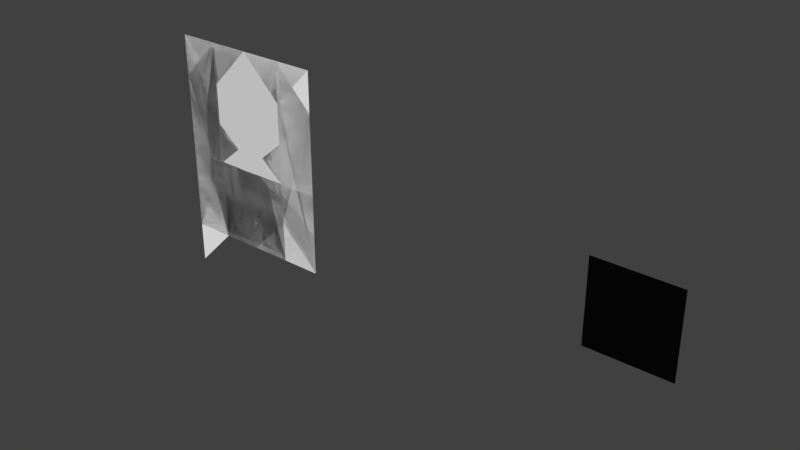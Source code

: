 # Source: font.blend  (saved by Blender 2.79.6; exported with 4.5.12 LTS)
import bpy
from mathutils import Matrix  # noqa: F401  (used for matrix-valued properties, if any)

bpy.ops.wm.read_factory_settings(use_empty=True)
scene = bpy.context.scene
scene.name = 'Scene'

# ---- collections
col_collection_1 = bpy.data.collections.new('Collection 1'); scene.collection.children.link(col_collection_1)

# ---- materials (node trees are filled in below, after node groups)
mat_pitch = bpy.data.materials.new('pitch')
mat_pitch.alpha_threshold = 0.0
mat_pitch.use_transparent_shadow = False
mat_pitch.diffuse_color = (0.002063, 0.002063, 0.002063, 1.0)
mat_pitch.roughness = 0.5
mat_pitch.specular_intensity = 0.0
mat_white = bpy.data.materials.new('white')
mat_white.alpha_threshold = 0.0
mat_white.use_transparent_shadow = False
mat_white.diffuse_color = (1.0, 1.0, 1.0, 1.0)
mat_white.roughness = 0.5
mat_white.specular_intensity = 0.0

# ---- material node trees

# ---- world
world_world = bpy.data.worlds.new('World'); scene.world = world_world
world_world.color = (0.05088, 0.05088, 0.05088)
world_world.use_sun_shadow = False
world_world.sun_shadow_jitter_overblur = 0.0

# ---- meshes
me_plane_001 = bpy.data.meshes.new('Plane.001')
me_plane_001.from_pydata([(-0.5166, -0.5166, 0.0), (0.5166, -0.5166, 0.0), (-0.5166, 0.5166, 0.0), (0.5166, 0.5166, 0.0)], [], [(0, 1, 3, 2)])
me_plane_001.materials.append(mat_pitch)
me_plane_001.use_remesh_preserve_volume = False
me_plane_001.use_remesh_preserve_attributes = False
me_plane_001.use_mirror_vertex_groups = False
me_plane_001.update()
me_plane_066 = bpy.data.meshes.new('Plane.066')
me_plane_066.from_pydata([(-1.033, 1.55, 0.0), (1.033, 1.55, 0.0), (-1.033, -1.033, 0.0), (1.033, -1.033, 0.0)], [], [(0, 2, 3, 1)])
me_plane_066.materials.append(mat_white)
me_plane_066.use_remesh_preserve_volume = False
me_plane_066.use_remesh_preserve_attributes = False
me_plane_066.use_mirror_vertex_groups = False
me_plane_066.update()
me_plane_065 = bpy.data.meshes.new('Plane.065')
me_plane_065.from_pydata([(-1.033, 1.55, 0.0), (1.033, -1.033, 0.0), (0.5166, 1.033, 0.0), (0.0, 1.55, 0.0), (-0.5166, 1.033, 0.0), (0.0, -1.033, 0.0), (1.033, 0.0, 0.0), (0.5166, 0.5166, 0.0), (1.033, 1.033, 0.0), (-1.033, 0.5166, 0.0), (-1.033, -0.5166, 0.0), (0.5166, 0.0, 0.0), (0.5166, -0.5166, 0.0), (0.0, 1.033, 0.0), (0.0, -0.5166, 0.0), (-0.5166, 0.5166, 0.0), (-0.5166, 0.0, 0.0), (-0.5166, -0.5166, 0.0)], [], [(1, 6, 11, 7, 8, 2, 3, 13, 4, 0, 9, 15, 16, 10, 17, 5, 14, 12)])
me_plane_065.materials.append(mat_white)
me_plane_065.use_remesh_preserve_volume = False
me_plane_065.use_remesh_preserve_attributes = False
me_plane_065.use_mirror_vertex_groups = False
me_plane_065.update()
me_plane_063 = bpy.data.meshes.new('Plane.063')
me_plane_063.from_pydata([(-1.033, 1.033, 0.0), (-1.033, 1.55, 0.0), (1.033, -0.5166, 0.0), (1.033, -1.033, 0.0)], [], [(0, 3, 2, 1)])
me_plane_063.materials.append(mat_white)
me_plane_063.use_remesh_preserve_volume = False
me_plane_063.use_remesh_preserve_attributes = False
me_plane_063.use_mirror_vertex_groups = False
me_plane_063.update()
me_plane_061 = bpy.data.meshes.new('Plane.061')
me_plane_061.from_pydata([(-1.033, -1.033, 0.0), (0.0, -1.033, 0.0), (-1.033, -0.5166, 0.0), (0.5166, -0.5166, 0.0), (-1.033, 9.853e-07, 0.0), (0.0, 9.853e-07, 0.0), (-1.033, 0.5166, 0.0), (0.5166, 0.5166, 0.0)], [], [(1, 3, 2, 0), (5, 7, 6, 4)])
me_plane_061.materials.append(mat_white)
me_plane_061.use_remesh_preserve_volume = False
me_plane_061.use_remesh_preserve_attributes = False
me_plane_061.use_mirror_vertex_groups = False
me_plane_061.update()
me_plane_060 = bpy.data.meshes.new('Plane.060')
me_plane_060.from_pydata([(-1.033, -0.5166, 0.0), (0.5166, -0.5166, 0.0), (-1.033, -1.033, 0.0), (4.927e-07, -1.033, 0.0)], [], [(1, 0, 2, 3)])
me_plane_060.materials.append(mat_white)
me_plane_060.use_remesh_preserve_volume = False
me_plane_060.use_remesh_preserve_attributes = False
me_plane_060.use_mirror_vertex_groups = False
me_plane_060.update()
me_plane_059 = bpy.data.meshes.new('Plane.059')
me_plane_059.from_pydata([(-1.033, -9.853e-07, 0.0), (-1.033, -0.5166, 0.0), (0.0, -0.5166, 0.0), (0.5166, -9.853e-07, 0.0)], [], [(1, 2, 3, 0)])
me_plane_059.materials.append(mat_white)
me_plane_059.use_remesh_preserve_volume = False
me_plane_059.use_remesh_preserve_attributes = False
me_plane_059.use_mirror_vertex_groups = False
me_plane_059.update()
me_plane_058 = bpy.data.meshes.new('Plane.058')
me_plane_058.from_pydata([(0.0, -0.5166, 0.0), (-1.033, 0.5166, 0.0), (0.0, 0.5166, 0.0), (-0.5166, -0.5166, 0.0), (-0.5166, 0.5166, 0.0), (-1.033, 0.0, 0.0), (0.0, 0.0, 0.0), (-0.5166, 0.0, 0.0), (0.0, 1.033, 0.0), (-0.5166, 1.033, 0.0), (0.5166, 0.5166, 0.0), (0.5166, 0.0, 0.0)], [], [(6, 11, 10, 2, 8, 9, 4, 1, 5, 7, 3, 0)])
me_plane_058.materials.append(mat_white)
me_plane_058.use_remesh_preserve_volume = False
me_plane_058.use_remesh_preserve_attributes = False
me_plane_058.use_mirror_vertex_groups = False
me_plane_058.update()
me_plane_057 = bpy.data.meshes.new('Plane.057')
me_plane_057.from_pydata([(-0.5166, -0.5166, 0.0), (-1.033, 1.55, 0.0), (0.0, 1.033, 0.0), (-0.5166, 1.033, 0.0), (-0.5166, 1.55, 0.0), (-1.033, -1.033, 0.0), (0.0, -0.5166, 0.0), (-0.5166, -1.033, 0.0)], [], [(1, 3, 0, 5, 7, 6, 2, 4)])
me_plane_057.materials.append(mat_white)
me_plane_057.use_remesh_preserve_volume = False
me_plane_057.use_remesh_preserve_attributes = False
me_plane_057.use_mirror_vertex_groups = False
me_plane_057.update()
me_plane_056 = bpy.data.meshes.new('Plane.056')
me_plane_056.from_pydata([(0.0, -0.5166, 0.0), (0.0, 1.033, 0.0), (0.5166, -0.5166, 0.0), (0.5166, 1.033, 0.0), (0.5166, 1.55, 0.0), (1.033, 1.55, 0.0), (0.5166, -1.033, 0.0), (1.033, -1.033, 0.0)], [], [(1, 0, 6, 7, 2, 3, 5, 4)])
me_plane_056.materials.append(mat_white)
me_plane_056.use_remesh_preserve_volume = False
me_plane_056.use_remesh_preserve_attributes = False
me_plane_056.use_mirror_vertex_groups = False
me_plane_056.update()
me_plane_055 = bpy.data.meshes.new('Plane.055')
me_plane_055.from_pydata([(-1.033, 0.5166, 0.0), (0.0, 0.0, 0.0), (-0.5166, 0.0, 0.0), (-1.033, 1.033, 0.0), (0.0, 1.55, 0.0), (-0.5166, 1.55, 0.0), (0.5166, 0.5166, 0.0), (0.5166, 1.033, 0.0), (0.005166, 0.7749, 0.0), (-0.5218, 0.7749, 0.0), (-0.2583, 1.038, 0.0), (-0.2583, 0.5114, 0.0)], [], [(10, 5, 3, 9, 0, 2, 11, 1, 6, 8, 7, 4)])
me_plane_055.materials.append(mat_white)
me_plane_055.use_remesh_preserve_volume = False
me_plane_055.use_remesh_preserve_attributes = False
me_plane_055.use_mirror_vertex_groups = False
me_plane_055.update()
me_plane_053 = bpy.data.meshes.new('Plane.053')
me_plane_053.from_pydata([(-1.033, 0.0, 0.0), (0.0, 1.033, 0.0), (-1.033, 1.033, 0.0), (-0.5166, 1.033, 0.0), (-0.5166, 1.55, 0.0), (0.5166, 0.0, 0.0), (0.5166, 1.033, 0.0), (0.0, 1.55, 0.0)], [], [(5, 6, 7, 4, 2, 0, 3, 1)])
me_plane_053.materials.append(mat_white)
me_plane_053.use_remesh_preserve_volume = False
me_plane_053.use_remesh_preserve_attributes = False
me_plane_053.use_mirror_vertex_groups = False
me_plane_053.update()
me_plane_052 = bpy.data.meshes.new('Plane.052')
me_plane_052.from_pydata([(0.5166, -0.5166, 0.0), (1.033, -1.033, 0.0), (0.5166, -1.033, 0.0), (-1.033, 1.033, 0.0), (-1.033, 1.55, 0.0), (-0.5166, 1.033, 0.0), (-1.033, -0.5166, 0.0), (1.033, 1.033, 0.0), (1.033, 1.55, 0.0), (-1.033, -1.033, 0.0)], [], [(1, 0, 2), (3, 5, 4), (9, 7, 8, 6)])
me_plane_052.materials.append(mat_white)
me_plane_052.use_remesh_preserve_volume = False
me_plane_052.use_remesh_preserve_attributes = False
me_plane_052.use_mirror_vertex_groups = False
me_plane_052.update()
me_plane_054 = bpy.data.meshes.new('Plane.054')
me_plane_054.from_pydata([(-1.033, -0.5166, 0.0), (0.5166, -0.5166, 0.0), (-0.5166, 0.5166, 0.0), (-0.5166, -9.853e-07, 0.0), (-0.5166, 1.033, 0.0), (0.0, 1.55, 0.0), (0.5166, 0.5166, 0.0), (0.5166, 1.033, 0.0), (1.033, -0.5166, 0.0), (0.5166, -9.853e-07, 0.0), (0.0, -1.033, 0.0), (-0.5166, -1.033, 0.0), (1.033, -1.033, 0.0), (-0.2066, 0.2583, 0.0), (0.2066, 0.2583, 0.0), (-0.5166, 0.7749, 0.0), (0.5166, 0.7749, 0.0), (0.3616, 0.1291, 0.0), (-0.7749, -0.7749, 0.0)], [], [(9, 17, 18, 11, 10, 1, 12, 8), (15, 16, 7, 5, 4), (18, 17, 14, 6, 16, 15, 2, 13, 3, 0)])
me_plane_054.use_remesh_preserve_volume = False
me_plane_054.use_remesh_preserve_attributes = False
me_plane_054.use_mirror_vertex_groups = False
me_plane_054.update()
me_plane_049 = bpy.data.meshes.new('Plane.049')
me_plane_049.from_pydata([(-1.033, -0.5166, 0.0), (-1.033, 0.5166, 0.0), (0.0, 0.5166, 0.0), (-0.5166, -0.5166, 0.0), (-0.5166, -9.853e-07, 0.0), (0.0, 1.033, 0.0), (-1.033, 1.033, 0.0), (0.0, 1.55, 0.0), (-0.5166, 1.55, 0.0), (0.5166, -0.5166, 0.0), (0.5166, -9.853e-07, 0.0), (0.5166, 1.033, 0.0), (0.5166, 1.55, 0.0), (-1.033, -1.033, 0.0), (0.0, -1.033, 0.0), (-0.5166, -1.033, 0.0), (0.0, 1.679, 0.0), (-0.5166, 1.679, 0.0), (0.0, -1.162, 0.0), (-0.5166, -1.162, 0.0)], [], [(6, 1, 4, 3, 0, 13, 15, 19, 18, 14, 9, 10, 2, 5, 11, 12, 7, 16, 17, 8)])
me_plane_049.materials.append(mat_white)
me_plane_049.use_remesh_preserve_volume = False
me_plane_049.use_remesh_preserve_attributes = False
me_plane_049.use_mirror_vertex_groups = False
me_plane_049.update()
me_plane_047 = bpy.data.meshes.new('Plane.047')
me_plane_047.from_pydata([(-0.5166, -0.5166, 0.0), (0.0, 0.0, 0.0), (-1.033, 1.033, 0.0), (-0.5166, 1.033, 0.0), (-0.5166, 1.55, 0.0), (0.5166, -0.5166, 0.0), (0.5166, 0.5166, 0.0), (0.5166, 0.0, 0.0), (0.5166, 1.033, 0.0), (0.5166, 1.55, 0.0), (1.033, 0.5166, 0.0), (1.033, 1.033, 0.0), (-1.033, -0.5166, 0.0), (-0.5166, -1.033, 0.0), (1.033, -1.033, 0.0)], [], [(0, 3, 8, 6, 1, 7, 10, 11, 9, 4, 2, 12, 13, 14, 5)])
me_plane_047.materials.append(mat_white)
me_plane_047.use_remesh_preserve_volume = False
me_plane_047.use_remesh_preserve_attributes = False
me_plane_047.use_mirror_vertex_groups = False
me_plane_047.update()
me_plane_046 = bpy.data.meshes.new('Plane.046')
me_plane_046.from_pydata([(-1.033, -9.853e-07, 0.0), (-0.5166, -9.853e-07, 0.0), (-0.5166, 1.033, 0.0), (-1.033, 1.55, 0.0), (-1.033, -0.5166, 0.0), (-1.033, -1.033, 0.0), (-0.5166, -1.033, 0.0)], [], [(2, 3, 0, 1), (6, 4, 5)])
me_plane_046.materials.append(mat_white)
me_plane_046.use_remesh_preserve_volume = False
me_plane_046.use_remesh_preserve_attributes = False
me_plane_046.use_mirror_vertex_groups = False
me_plane_046.update()
me_plane_044 = bpy.data.meshes.new('Plane.044')
me_plane_044.from_pydata([(-0.5166, 0.5166, 0.0), (9.853e-07, 0.5166, 0.0), (-0.5166, 1.033, 0.0), (-0.5166, -0.5166, 0.0), (-0.5166, -1.033, 0.0), (9.853e-07, -1.033, 0.0)], [], [(0, 1, 2), (5, 3, 4)])
me_plane_044.materials.append(mat_white)
me_plane_044.use_remesh_preserve_volume = False
me_plane_044.use_remesh_preserve_attributes = False
me_plane_044.use_mirror_vertex_groups = False
me_plane_044.update()
me_plane_042 = bpy.data.meshes.new('Plane.042')
me_plane_042.from_pydata([(-0.5166, -0.5166, 0.0), (0.0, -1.033, 0.0), (-0.5166, -1.033, 0.0), (0.0, 0.5166, 0.0), (0.0, 0.0, 0.0), (-0.5166, 0.0, 0.0), (-1.033, 1.033, 0.0), (0.0, 1.033, 0.0), (0.0, 1.55, 0.0), (-0.5166, 1.55, 0.0), (0.5166, 1.033, 0.0), (0.5166, 0.5166, 0.0)], [], [(1, 0, 2), (4, 11, 10, 8, 9, 6, 7, 3, 5)])
me_plane_042.materials.append(mat_white)
me_plane_042.use_remesh_preserve_volume = False
me_plane_042.use_remesh_preserve_attributes = False
me_plane_042.use_mirror_vertex_groups = False
me_plane_042.update()
me_plane_040 = bpy.data.meshes.new('Plane.040')
me_plane_040.from_pydata([(-1.033, -0.5166, 0.0), (-0.5166, -0.5166, 0.0), (-0.5166, -1.033, 0.0), (-1.033, -1.55, 0.0)], [], [(0, 3, 2, 1)])
me_plane_040.materials.append(mat_white)
me_plane_040.use_remesh_preserve_volume = False
me_plane_040.use_remesh_preserve_attributes = False
me_plane_040.use_mirror_vertex_groups = False
me_plane_040.update()
me_plane_039 = bpy.data.meshes.new('Plane.039')
me_plane_039.from_pydata([(-1.033, -0.5166, 0.0), (-1.033, -1.033, 0.0), (-0.5166, -1.033, 0.0)], [], [(2, 0, 1)])
me_plane_039.materials.append(mat_white)
me_plane_039.use_remesh_preserve_volume = False
me_plane_039.use_remesh_preserve_attributes = False
me_plane_039.use_mirror_vertex_groups = False
me_plane_039.update()
me_plane_038 = bpy.data.meshes.new('Plane.038')
me_plane_038.from_pydata([(-1.033, 0.5166, 0.0), (0.0, 0.0, 0.0), (-0.5166, 0.0, 0.0), (-1.033, 1.033, 0.0), (0.0, 1.55, 0.0), (-0.5166, 1.55, 0.0), (0.5166, 1.033, 0.0), (0.0, -1.033, 0.0), (0.5166, -0.5166, 0.0), (-0.7749, 0.2583, 0.0), (0.2583, 1.291, 0.0)], [], [(8, 6, 10, 9, 2, 1, 7), (9, 10, 4, 5, 3, 0)])
me_plane_038.materials.append(mat_white)
me_plane_038.use_remesh_preserve_volume = False
me_plane_038.use_remesh_preserve_attributes = False
me_plane_038.use_mirror_vertex_groups = False
me_plane_038.update()
me_plane_037 = bpy.data.meshes.new('Plane.037')
me_plane_037.from_pydata([(-0.8007, 0.5166, 0.0), (-0.8007, 0.0, 0.0), (-1.033, 1.033, 0.0), (0.0, 1.55, 0.0), (-0.5166, 1.55, 0.0), (0.5166, -0.5166, 0.0), (0.2841, 0.5166, 0.0), (0.2841, 0.0, 0.0), (0.5166, 1.033, 0.0), (-1.033, -0.5166, 0.0), (0.0, -1.033, 0.0), (-0.5166, -1.033, 0.0), (0.0, 0.2583, 0.0), (-0.5166, 0.2583, 0.0), (-0.9169, -0.2583, 0.0), (0.4004, -0.2583, 0.0), (-0.9169, 0.7749, 0.0), (0.4004, 0.7749, 0.0)], [], [(13, 1, 14, 15, 7, 12, 6, 17, 16, 0), (15, 14, 9, 11, 10, 5), (16, 17, 8, 3, 4, 2)])
me_plane_037.materials.append(mat_white)
me_plane_037.use_remesh_preserve_volume = False
me_plane_037.use_remesh_preserve_attributes = False
me_plane_037.use_mirror_vertex_groups = False
me_plane_037.update()
me_plane_036 = bpy.data.meshes.new('Plane.036')
me_plane_036.from_pydata([(0.0, 0.5166, 0.0), (-0.5166, 0.0, 0.0), (-1.033, 1.033, 0.0), (0.0, 1.033, 0.0), (0.0, 1.55, 0.0), (-0.5166, 1.55, 0.0), (0.5166, 1.033, 0.0), (0.0, -1.033, 0.0), (-0.5166, -1.033, 0.0)], [], [(3, 0, 6, 4, 5, 2), (0, 1, 8, 7)])
me_plane_036.materials.append(mat_white)
me_plane_036.use_remesh_preserve_volume = False
me_plane_036.use_remesh_preserve_attributes = False
me_plane_036.use_mirror_vertex_groups = False
me_plane_036.update()
me_plane_035 = bpy.data.meshes.new('Plane.035')
me_plane_035.from_pydata([(-1.033, -0.5166, 0.0), (-2.463e-07, 0.5166, 0.0), (-0.5166, 0.5166, 0.0), (-0.5166, 1.033, 0.0), (-1.033, 1.033, 0.0), (-2.463e-07, 1.55, 0.0), (-0.5166, 1.55, 0.0), (0.5166, 0.0, 0.0), (0.5166, 1.033, 0.0), (-2.463e-07, -1.033, 0.0), (-0.5166, -1.033, 0.0), (0.5166, -0.5166, 0.0), (-0.7749, -0.7749, 0.0), (0.2583, 0.2583, 0.0)], [], [(3, 8, 5, 6, 4, 0, 12, 13, 1, 2), (13, 12, 10, 9, 11, 7)])
me_plane_035.materials.append(mat_white)
me_plane_035.use_remesh_preserve_volume = False
me_plane_035.use_remesh_preserve_attributes = False
me_plane_035.use_mirror_vertex_groups = False
me_plane_035.update()
me_plane_034 = bpy.data.meshes.new('Plane.034')
me_plane_034.from_pydata([(-1.033, -0.5166, 0.0), (0.0, -0.5166, 0.0), (0.0, 0.5166, 0.0), (-0.5166, 0.5166, 0.0), (-1.033, 0.0, 0.0), (0.0, 0.0, 0.0), (-0.5166, 1.033, 0.0), (-1.033, 1.55, 0.0), (0.5166, 0.0, 0.0), (0.5166, 1.033, 0.0), (0.5166, 1.55, 0.0), (0.0, -1.033, 0.0), (-0.5166, -1.033, 0.0), (0.5166, -0.5166, 0.0)], [], [(1, 0, 12, 11, 13, 8, 2, 3, 6, 9, 10, 7, 4, 5)])
me_plane_034.materials.append(mat_white)
me_plane_034.use_remesh_preserve_volume = False
me_plane_034.use_remesh_preserve_attributes = False
me_plane_034.use_mirror_vertex_groups = False
me_plane_034.update()
me_plane_033 = bpy.data.meshes.new('Plane.033')
me_plane_033.from_pydata([(0.0, -0.5166, 0.0), (0.0, 0.5166, 0.0), (-0.5166, 0.5166, 0.0), (-1.033, 0.5166, 0.0), (0.0, 0.0, 0.0), (-0.5166, 0.0, 0.0), (-0.5166, 1.033, 0.0), (-1.033, 1.55, 0.0), (0.0, 1.55, 0.0), (0.5166, 1.033, 0.0), (0.5166, -1.033, 0.0)], [], [(3, 5, 4, 0, 10, 9, 8, 1, 2, 6, 7)])
me_plane_033.materials.append(mat_white)
me_plane_033.use_remesh_preserve_volume = False
me_plane_033.use_remesh_preserve_attributes = False
me_plane_033.use_mirror_vertex_groups = False
me_plane_033.update()
me_plane_032 = bpy.data.meshes.new('Plane.032')
me_plane_032.from_pydata([(0.0, -0.5166, 0.0), (-0.5166, 0.5166, 0.0), (0.0, 0.5166, 0.0), (-0.5166, -0.5166, 0.0), (-1.033, 0.0, 0.0), (0.0, 0.0, 0.0), (-1.033, 1.033, 0.0), (0.0, 1.033, 0.0), (-0.5166, 1.55, 0.0), (0.0, 1.55, 0.0), (0.5166, -0.5166, 0.0), (0.5166, 1.033, 0.0), (-1.033, -1.033, 0.0), (0.0, -1.033, 0.0)], [], [(10, 11, 9, 8, 6, 7, 2, 1, 4, 5, 0, 3, 12, 13)])
me_plane_032.materials.append(mat_white)
me_plane_032.use_remesh_preserve_volume = False
me_plane_032.use_remesh_preserve_attributes = False
me_plane_032.use_mirror_vertex_groups = False
me_plane_032.update()
me_plane_031 = bpy.data.meshes.new('Plane.031')
me_plane_031.from_pydata([(4.927e-07, -0.5166, 0.0), (4.927e-07, 0.5166, 0.0), (-0.5166, -0.5166, 0.0), (-0.5166, 0.5166, 0.0), (-1.033, -4.927e-07, 0.0), (4.927e-07, -4.927e-07, 0.0), (-0.5166, -4.927e-07, 0.0), (4.927e-07, 1.033, 0.0), (-1.033, 1.033, 0.0), (4.927e-07, 1.55, 0.0), (-0.5166, 1.55, 0.0), (0.5166, -1.033, 0.0), (0.5166, 0.5166, 0.0), (0.5166, 1.033, 0.0), (-1.033, -1.033, 0.0)], [], [(0, 2, 6, 5, 12, 13, 9, 10, 8, 7, 1, 3, 4, 14, 11)])
me_plane_031.materials.append(mat_white)
me_plane_031.use_remesh_preserve_volume = False
me_plane_031.use_remesh_preserve_attributes = False
me_plane_031.use_mirror_vertex_groups = False
me_plane_031.update()
me_plane_030 = bpy.data.meshes.new('Plane.030')
me_plane_030.from_pydata([(0.5166, 1.033, 0.0), (0.0, 1.033, 0.0), (-0.5166, 1.033, 0.0), (0.0, 1.55, 0.0), (0.5166, -1.033, 0.0), (0.0, -1.033, 0.0)], [], [(0, 3, 2, 1, 5, 4)])
me_plane_030.materials.append(mat_white)
me_plane_030.use_remesh_preserve_volume = False
me_plane_030.use_remesh_preserve_attributes = False
me_plane_030.use_mirror_vertex_groups = False
me_plane_030.update()
me_plane_029 = bpy.data.meshes.new('Plane.029')
me_plane_029.from_pydata([(-1.033, 1.033, 0.0), (0.0, 1.55, 0.0), (-0.5166, 1.55, 0.0), (0.5166, -0.5166, 0.0), (0.5166, 1.033, 0.0), (-1.033, -0.5166, 0.0), (0.0, -1.033, 0.0), (-0.5166, -1.033, 0.0), (-0.7749, -0.7749, 0.0), (0.2583, 1.291, 0.0)], [], [(0, 5, 8, 9, 1, 2), (9, 8, 7, 6, 3, 4)])
me_plane_029.materials.append(mat_white)
me_plane_029.use_remesh_preserve_volume = False
me_plane_029.use_remesh_preserve_attributes = False
me_plane_029.use_mirror_vertex_groups = False
me_plane_029.update()
me_plane_028 = bpy.data.meshes.new('Plane.028')
me_plane_028.from_pydata([(0.0, -0.5166, 0.0), (0.0, 0.5166, 0.0), (-0.5166, -0.5166, 0.0), (-0.5166, 0.5166, 0.0), (-1.033, -4.927e-07, 0.0), (0.0, -4.927e-07, 0.0), (-0.5166, -4.927e-07, 0.0), (-1.033, 1.55, 0.0), (0.0, 1.033, 0.0), (-0.5166, 1.033, 0.0), (0.5166, 0.5166, 0.0), (0.5166, 1.55, 0.0), (-1.033, -1.033, 0.0), (0.5166, -1.033, 0.0)], [], [(11, 7, 9, 8, 1, 3, 4, 12, 13, 0, 2, 6, 5, 10)])
me_plane_028.materials.append(mat_white)
me_plane_028.use_remesh_preserve_volume = False
me_plane_028.use_remesh_preserve_attributes = False
me_plane_028.use_mirror_vertex_groups = False
me_plane_028.update()
me_plane_027 = bpy.data.meshes.new('Plane.027')
me_plane_027.from_pydata([(-2.463e-07, -0.5166, 0.0), (-1.033, 0.5166, 0.0), (-2.463e-07, 0.5166, 0.0), (-0.5166, 0.5166, 0.0), (-2.463e-07, -4.927e-07, 0.0), (-0.5166, -4.927e-07, 0.0), (-1.033, 1.55, 0.0), (-2.463e-07, 1.55, 0.0), (-0.5166, 1.033, 0.0), (0.5166, 1.033, 0.0), (-1.033, -0.5166, 0.0), (-2.463e-07, -1.033, 0.0), (-0.5166, -1.033, 0.0), (0.5166, -0.5166, 0.0)], [], [(1, 5, 4, 0, 10, 12, 11, 13, 9, 7, 2, 3, 8, 6)])
me_plane_027.materials.append(mat_white)
me_plane_027.use_remesh_preserve_volume = False
me_plane_027.use_remesh_preserve_attributes = False
me_plane_027.use_mirror_vertex_groups = False
me_plane_027.update()
me_plane_026 = bpy.data.meshes.new('Plane.026')
me_plane_026.from_pydata([(-1.033, 0.5166, 0.0), (0.0, 0.5166, 0.0), (-0.5166, 0.5166, 0.0), (-1.033, 0.0, 0.0), (0.0, 0.0, 0.0), (-0.5166, 0.0, 0.0), (-0.5166, 1.033, 0.0), (-1.033, 1.55, 0.0), (0.0, 1.55, 0.0), (0.5166, 0.5166, 0.0), (0.5166, 0.0, 0.0), (0.5166, 1.033, 0.0), (-1.033, -0.5166, 0.0), (0.0, -0.5166, 0.0), (-0.5166, -1.033, 0.0), (0.5166, -1.033, 0.0), (0.0, 0.2583, 0.0), (-0.5166, 0.2583, 0.0)], [], [(6, 7, 0, 17, 3, 12, 14, 5, 4, 13, 15, 10, 16, 9, 11, 8, 1, 2)])
me_plane_026.materials.append(mat_white)
me_plane_026.use_remesh_preserve_volume = False
me_plane_026.use_remesh_preserve_attributes = False
me_plane_026.use_mirror_vertex_groups = False
me_plane_026.update()
me_plane_025 = bpy.data.meshes.new('Plane.025')
me_plane_025.from_pydata([(0.0, -0.5166, 0.0), (-0.5166, -0.5166, 0.0), (0.0, -2.463e-07, 0.0), (-0.5166, 1.033, 0.0), (-1.033, 1.55, 0.0), (0.5166, -0.5166, 0.0), (0.5166, 1.55, 0.0), (1.033, -0.5166, 0.0), (1.033, 1.033, 0.0), (-1.033, -0.5166, 0.0), (-0.5166, -1.033, 0.0), (0.5166, -1.033, 0.0)], [], [(0, 11, 7, 8, 6, 5, 2), (1, 3, 4, 9, 10, 0)])
me_plane_025.materials.append(mat_white)
me_plane_025.use_remesh_preserve_volume = False
me_plane_025.use_remesh_preserve_attributes = False
me_plane_025.use_mirror_vertex_groups = False
me_plane_025.update()
me_plane_024 = bpy.data.meshes.new('Plane.024')
me_plane_024.from_pydata([(-1.033, 0.0, 0.0), (0.0, 0.0, 0.0), (-0.5166, 0.0, 0.0), (-0.5166, 1.033, 0.0), (-1.033, 1.55, 0.0), (0.0, 1.55, 0.0), (0.5166, 0.0, 0.0), (0.5166, 1.033, 0.0), (-0.2583, -0.402, 0.0), (-0.2583, -1.033, 0.0)], [], [(0, 9, 6, 7, 5, 1, 8, 2, 3, 4)])
me_plane_024.materials.append(mat_white)
me_plane_024.use_remesh_preserve_volume = False
me_plane_024.use_remesh_preserve_attributes = False
me_plane_024.use_mirror_vertex_groups = False
me_plane_024.update()
me_plane_023 = bpy.data.meshes.new('Plane.023')
me_plane_023.from_pydata([(-1.033, -0.5166, 0.0), (4.927e-07, -0.5166, 0.0), (-0.5166, -0.5166, 0.0), (-0.5166, 1.033, 0.0), (-1.033, 1.55, 0.0), (4.927e-07, 1.55, 0.0), (0.5166, -0.5166, 0.0), (0.5166, 1.033, 0.0), (4.927e-07, -1.033, 0.0), (-0.5166, -1.033, 0.0)], [], [(2, 3, 4, 0, 9, 8, 6, 7, 5, 1)])
me_plane_023.materials.append(mat_white)
me_plane_023.use_remesh_preserve_volume = False
me_plane_023.use_remesh_preserve_attributes = False
me_plane_023.use_mirror_vertex_groups = False
me_plane_023.update()
me_plane_022 = bpy.data.meshes.new('Plane.022')
me_plane_022.from_pydata([(-1.033, 1.033, 0.0), (0.0, 1.033, 0.0), (-0.5166, 1.033, 0.0), (-1.033, 1.55, 0.0), (0.0, 1.55, 0.0), (0.5166, 1.033, 0.0), (0.0, -1.033, 0.0), (-0.5166, -1.033, 0.0)], [], [(0, 2, 7, 6, 1, 5, 4, 3)])
me_plane_022.materials.append(mat_white)
me_plane_022.use_remesh_preserve_volume = False
me_plane_022.use_remesh_preserve_attributes = False
me_plane_022.use_mirror_vertex_groups = False
me_plane_022.update()
me_plane_021 = bpy.data.meshes.new('Plane.021')
me_plane_021.from_pydata([(-1.033, -0.5166, 0.0), (0.0, -0.5166, 0.0), (-1.033, 0.5166, 0.0), (0.0, 0.5166, 0.0), (-0.5166, 0.5166, 0.0), (0.0, -2.463e-07, 0.0), (-0.5166, -2.463e-07, 0.0), (-0.5166, 1.033, 0.0), (-1.033, 1.033, 0.0), (0.0, 1.55, 0.0), (-0.5166, 1.55, 0.0), (0.5166, -0.5166, 0.0), (0.5166, -2.463e-07, 0.0), (0.5166, 1.033, 0.0), (0.0, -1.033, 0.0), (-0.5166, -1.033, 0.0)], [], [(12, 3, 4, 7, 13, 9, 10, 8, 2, 6, 5, 1, 0, 15, 14, 11)])
me_plane_021.materials.append(mat_white)
me_plane_021.use_remesh_preserve_volume = False
me_plane_021.use_remesh_preserve_attributes = False
me_plane_021.use_mirror_vertex_groups = False
me_plane_021.update()
me_plane_020 = bpy.data.meshes.new('Plane.020')
me_plane_020.from_pydata([(-1.033, -0.5166, 0.0), (0.0, -0.5166, 0.0), (0.0, -2.463e-07, 0.0), (-0.5166, -2.463e-07, 0.0), (-1.033, 1.55, 0.0), (0.0, 1.55, 0.0), (0.5166, 0.5166, 0.0), (0.5166, -2.463e-07, 0.0), (0.5166, 1.033, 0.0), (-0.5166, -1.033, 0.0), (0.5166, -1.033, 0.0), (0.0, 0.2583, 0.0), (0.5166, 0.7749, 0.0), (-1.033, 0.7637, 0.0)], [], [(2, 1, 10, 7, 11, 6, 12, 13, 0, 9, 3), (13, 12, 8, 5, 4)])
me_plane_020.materials.append(mat_white)
me_plane_020.use_remesh_preserve_volume = False
me_plane_020.use_remesh_preserve_attributes = False
me_plane_020.use_mirror_vertex_groups = False
me_plane_020.update()
me_plane_019 = bpy.data.meshes.new('Plane.019')
me_plane_019.from_pydata([(0.0, -0.5166, 0.0), (-1.033, 0.5166, 0.0), (0.0, -2.463e-07, 0.0), (-0.5166, -2.463e-07, 0.0), (-1.033, 1.033, 0.0), (0.0, 1.55, 0.0), (-0.5166, 1.55, 0.0), (0.5166, 1.033, 0.0), (0.5166, -1.033, 0.0), (0.2583, 1.291, 0.0), (-0.7749, 0.2583, 0.0)], [], [(0, 8, 7, 9, 10, 3, 2), (10, 9, 5, 6, 4, 1)])
me_plane_019.materials.append(mat_white)
me_plane_019.use_remesh_preserve_volume = False
me_plane_019.use_remesh_preserve_attributes = False
me_plane_019.use_mirror_vertex_groups = False
me_plane_019.update()
me_plane_018 = bpy.data.meshes.new('Plane.018')
me_plane_018.from_pydata([(0.0, 0.0, 0.0), (-0.5166, 0.0, 0.0), (-1.033, 1.033, 0.0), (0.0, 1.55, 0.0), (-0.5166, 1.55, 0.0), (0.5166, 0.5166, 0.0), (0.5166, 1.033, 0.0), (-1.033, -0.5166, 0.0), (-0.5166, -1.033, 0.0), (0.2583, 1.291, 0.0), (-1.033, 0.2583, 0.0)], [], [(5, 6, 9, 10, 7, 8, 1, 0), (10, 9, 3, 4, 2)])
me_plane_018.materials.append(mat_white)
me_plane_018.use_remesh_preserve_volume = False
me_plane_018.use_remesh_preserve_attributes = False
me_plane_018.use_mirror_vertex_groups = False
me_plane_018.update()
me_plane_017 = bpy.data.meshes.new('Plane.017')
me_plane_017.from_pydata([(-1.033, -0.5166, 0.0), (-1.033, 1.033, 0.0), (0.0, 1.55, 0.0), (-0.5166, 1.55, 0.0), (0.5166, 1.033, 0.0), (0.0, -1.033, 0.0), (-0.5166, -1.033, 0.0), (0.5166, -0.5166, 0.0), (-0.2583, -1.033, 0.0), (-0.2583, 1.55, 0.0)], [], [(6, 8, 9, 3, 1, 0), (9, 8, 5, 7, 4, 2)])
me_plane_017.materials.append(mat_white)
me_plane_017.use_remesh_preserve_volume = False
me_plane_017.use_remesh_preserve_attributes = False
me_plane_017.use_mirror_vertex_groups = False
me_plane_017.update()
me_plane_016 = bpy.data.meshes.new('Plane.016')
me_plane_016.from_pydata([(0.0, 1.033, 0.0), (-0.5166, 1.033, 0.0), (-1.033, 1.033, 0.0), (0.0, 1.55, 0.0), (-0.5166, 1.55, 0.0), (0.5166, 1.033, 0.0), (-1.033, -0.5166, 0.0), (0.0, -0.5166, 0.0), (-0.5166, -1.033, 0.0), (0.5166, -1.033, 0.0)], [], [(1, 0, 7, 9, 5, 3, 4, 2, 6, 8)])
me_plane_016.materials.append(mat_white)
me_plane_016.use_remesh_preserve_volume = False
me_plane_016.use_remesh_preserve_attributes = False
me_plane_016.use_mirror_vertex_groups = False
me_plane_016.update()
me_plane_015 = bpy.data.meshes.new('Plane.015')
me_plane_015.from_pydata([(-1.033, -0.5166, 0.0), (4.927e-07, 0.5166, 0.0), (-0.5166, 1.033, 0.0), (-1.033, 1.033, 0.0), (4.927e-07, 1.033, 0.0), (-0.5166, 1.55, 0.0), (0.5166, -0.5166, 0.0), (0.5166, 1.033, 0.0), (0.5166, 1.55, 0.0), (1.033, 1.033, 0.0), (-0.5166, -1.033, 0.0), (1.033, -1.033, 0.0)], [], [(0, 10, 2, 4, 5, 3), (6, 11, 9, 8, 4, 1, 7)])
me_plane_015.materials.append(mat_white)
me_plane_015.use_remesh_preserve_volume = False
me_plane_015.use_remesh_preserve_attributes = False
me_plane_015.use_mirror_vertex_groups = False
me_plane_015.update()
me_plane_014 = bpy.data.meshes.new('Plane.014')
me_plane_014.from_pydata([(0.0, -0.5166, 0.0), (-0.5166, -0.5166, 0.0), (-1.033, 1.033, 0.0), (-0.5166, 1.55, 0.0), (-1.033, -0.5166, 0.0), (-0.5166, -1.033, 0.0), (0.5166, -1.033, 0.0)], [], [(0, 1, 3, 2, 4, 5, 6)])
me_plane_014.materials.append(mat_white)
me_plane_014.use_remesh_preserve_volume = False
me_plane_014.use_remesh_preserve_attributes = False
me_plane_014.use_mirror_vertex_groups = False
me_plane_014.update()
me_plane_013 = bpy.data.meshes.new('Plane.013')
me_plane_013.from_pydata([(0.0, 0.5166, 0.0), (-0.5166, 0.5166, 0.0), (0.0, 0.0, 0.0), (-0.5166, 0.0, 0.0), (-1.033, 1.033, 0.0), (0.0, 1.033, 0.0), (-0.5166, 1.55, 0.0), (0.5166, -0.5166, 0.0), (0.5166, 0.5166, 0.0), (0.5166, 0.0, 0.0), (0.5166, 1.55, 0.0), (0.0, 0.2583, 0.0), (-1.033, -1.033, 0.0), (0.0, -1.033, 0.0), (-0.5166, -0.5166, 0.0)], [], [(3, 2, 13, 7, 9, 11, 8, 10, 5, 0, 1, 6, 4, 12, 14)])
me_plane_013.materials.append(mat_white)
me_plane_013.use_remesh_preserve_volume = False
me_plane_013.use_remesh_preserve_attributes = False
me_plane_013.use_mirror_vertex_groups = False
me_plane_013.update()
me_plane_012 = bpy.data.meshes.new('Plane.012')
me_plane_012.from_pydata([(-1.033, -0.5166, 0.0), (-0.5166, -0.5166, 0.0), (0.0, 1.55, 0.0), (-0.5166, 1.033, 0.0), (0.0, -0.5166, 0.0), (-0.5166, -1.033, 0.0)], [], [(4, 2, 3, 1, 0, 5)])
me_plane_012.materials.append(mat_white)
me_plane_012.use_remesh_preserve_volume = False
me_plane_012.use_remesh_preserve_attributes = False
me_plane_012.use_mirror_vertex_groups = False
me_plane_012.update()
me_plane_011 = bpy.data.meshes.new('Plane.011')
me_plane_011.from_pydata([(0.0, 1.55, 0.0), (-0.5166, 1.033, 0.0), (0.0, -0.5166, 0.0), (-0.5166, -1.033, 0.0)], [], [(2, 0, 1, 3)])
me_plane_011.materials.append(mat_white)
me_plane_011.use_remesh_preserve_volume = False
me_plane_011.use_remesh_preserve_attributes = False
me_plane_011.use_mirror_vertex_groups = False
me_plane_011.update()
me_plane_010 = bpy.data.meshes.new('Plane.010')
me_plane_010.from_pydata([(0.0, 0.5166, 0.0), (-0.5166, 0.5166, 0.0), (0.0, 0.0, 0.0), (-0.5166, 0.0, 0.0), (-1.033, 1.55, 0.0), (0.0, 1.55, 0.0), (-0.5166, 1.033, 0.0), (0.5166, 1.033, 0.0), (-1.033, -0.5166, 0.0), (0.0, -0.5166, 0.0), (-0.5166, -1.033, 0.0), (0.5166, -1.033, 0.0)], [], [(1, 6, 4, 8, 10, 3, 2, 9, 11, 7, 5, 0)])
me_plane_010.materials.append(mat_white)
me_plane_010.use_remesh_preserve_volume = False
me_plane_010.use_remesh_preserve_attributes = False
me_plane_010.use_mirror_vertex_groups = False
me_plane_010.update()
me_plane_009 = bpy.data.meshes.new('Plane.009')
me_plane_009.from_pydata([(-1.033, -0.5166, 0.0), (-0.5166, -0.5166, 0.0), (0.0, 2.463e-07, 0.0), (-0.5166, 1.033, 0.0), (-1.033, 1.033, 0.0), (0.0, 1.55, 0.0), (-0.5166, 1.55, 0.0), (0.5166, 2.463e-07, 0.0), (0.5166, 1.033, 0.0), (0.0, -1.033, 0.0), (-0.5166, -1.033, 0.0), (0.5166, -0.5166, 0.0)], [], [(2, 11, 7), (3, 8, 5, 6, 4, 0, 10, 9, 11, 1)])
me_plane_009.materials.append(mat_white)
me_plane_009.use_remesh_preserve_volume = False
me_plane_009.use_remesh_preserve_attributes = False
me_plane_009.use_mirror_vertex_groups = False
me_plane_009.update()
me_plane_008 = bpy.data.meshes.new('Plane.008')
me_plane_008.from_pydata([(-0.5166, 0.5166, 0.0), (0.0, 0.5166, 0.0), (-0.5166, 0.0, 0.0), (-0.5166, 1.033, 0.0), (-1.033, 1.033, 0.0), (0.0, 1.55, 0.0), (-0.5166, 1.55, 0.0), (0.5166, 1.033, 0.0), (-1.033, -0.5166, 0.0), (-0.5166, -1.033, 0.0)], [], [(8, 9, 2, 1, 0, 3, 7, 5, 6, 4)])
me_plane_008.materials.append(mat_white)
me_plane_008.use_remesh_preserve_volume = False
me_plane_008.use_remesh_preserve_attributes = False
me_plane_008.use_mirror_vertex_groups = False
me_plane_008.update()
me_plane_007 = bpy.data.meshes.new('Plane.007')
me_plane_007.from_pydata([(-0.5166, -0.5166, 0.0), (-0.5166, 0.5166, 0.0), (4.927e-07, 0.5166, 0.0), (-0.5166, 0.0, 0.0), (-1.033, 1.033, 0.0), (-0.5166, 1.033, 0.0), (4.927e-07, 1.55, 0.0), (-0.5166, 1.55, 0.0), (0.5166, 1.033, 0.0), (-1.033, -0.5166, 0.0), (4.927e-07, -1.033, 0.0), (-0.5166, -1.033, 0.0), (0.5166, -0.5166, 0.0)], [], [(0, 3, 2, 1, 5, 8, 6, 7, 4, 9, 11, 10, 12)])
me_plane_007.materials.append(mat_white)
me_plane_007.use_remesh_preserve_volume = False
me_plane_007.use_remesh_preserve_attributes = False
me_plane_007.use_mirror_vertex_groups = False
me_plane_007.update()
me_plane_006 = bpy.data.meshes.new('Plane.006')
me_plane_006.from_pydata([(-1.033, 1.55, 0.0), (0.0, 1.55, 0.0), (0.5166, 1.033, 0.0), (-1.033, -1.033, 0.0), (0.0, -1.033, 0.0), (0.5166, -0.5166, 0.0), (-0.5166, 1.55, 0.0), (-0.5166, -1.033, 0.0)], [], [(1, 6, 7, 4, 5, 2), (7, 6, 0, 3)])
me_plane_006.materials.append(mat_white)
me_plane_006.use_remesh_preserve_volume = False
me_plane_006.use_remesh_preserve_attributes = False
me_plane_006.use_mirror_vertex_groups = False
me_plane_006.update()
me_plane_005 = bpy.data.meshes.new('Plane.005')
me_plane_005.from_pydata([(-1.033, -0.5166, 0.0), (-0.5166, -0.5166, 0.0), (-1.033, 1.033, 0.0), (-0.5166, 1.033, 0.0), (0.0, 1.55, 0.0), (-0.5166, 1.55, 0.0), (0.5166, -0.5166, 0.0), (0.5166, 1.033, 0.0), (0.0, -1.033, 0.0), (-0.5166, -1.033, 0.0)], [], [(1, 3, 7, 4, 5, 2, 0, 9, 8, 6)])
me_plane_005.materials.append(mat_white)
me_plane_005.use_remesh_preserve_volume = False
me_plane_005.use_remesh_preserve_attributes = False
me_plane_005.use_mirror_vertex_groups = False
me_plane_005.update()
me_plane_004 = bpy.data.meshes.new('Plane.004')
me_plane_004.from_pydata([(-1.033, 1.55, 0.0), (0.0, 1.55, 0.0), (0.5166, 0.5166, 0.0), (0.5166, 0.0, 0.0), (0.5166, 1.033, 0.0), (0.0, 0.2583, 0.0), (-1.033, -1.033, 0.0), (0.0, -1.033, 0.0), (0.5166, -0.5166, 0.0), (0.5166, 0.7749, 0.0), (-1.033, 0.7794, 0.0), (0.5166, -0.2583, 0.0), (-1.033, -0.2631, 0.0)], [], [(7, 8, 11, 12, 6), (10, 9, 4, 1, 0), (12, 11, 3, 5, 2, 9, 10)])
me_plane_004.materials.append(mat_white)
me_plane_004.use_remesh_preserve_volume = False
me_plane_004.use_remesh_preserve_attributes = False
me_plane_004.use_mirror_vertex_groups = False
me_plane_004.update()
me_plane_003 = bpy.data.meshes.new('Plane.003')
me_plane_003.from_pydata([(-0.5166, -0.5166, 0.0), (0.5166, 1.033, 0.0), (0.5166, -1.033, 0.0), (-0.5166, 1.55, 0.0), (0.0, 1.55, 0.0), (-0.5166, 2.463e-07, 0.0), (-1.033, 1.033, 0.0), (0.0, 0.5166, 0.0), (0.0, -0.5166, 0.0), (-1.033, -1.033, 0.0), (0.2583, 1.291, 0.0), (-1.033, 2.463e-07, 0.0)], [], [(3, 6, 11, 10, 4), (10, 11, 9, 0, 5, 7, 8, 2, 1)])
me_plane_003.materials.append(mat_white)
me_plane_003.use_remesh_preserve_volume = False
me_plane_003.use_remesh_preserve_attributes = False
me_plane_003.use_mirror_vertex_groups = False
me_plane_003.update()
me_plane = bpy.data.meshes.new('Plane')
me_plane.from_pydata([(-17.59, 21.53, 0.0), (-15.59, 24.53, 0.0), (-15.59, 20.53, 0.0), (-17.59, 25.53, 0.0), (-16.59, 25.53, 0.0), (-17.59, 22.53, 0.0), (-18.59, 24.53, 0.0), (-16.59, 23.53, 0.0), (-16.59, 21.53, 0.0), (-18.59, 20.53, 0.0), (-13.59, 21.53, 0.0), (-11.59, 21.53, 0.0), (-13.59, 23.53, 0.0), (-11.59, 23.53, 0.0), (-12.59, 21.53, 0.0), (-12.59, 23.53, 0.0), (-13.59, 22.53, 0.0), (-11.59, 22.53, 0.0), (-12.59, 22.53, 0.0), (-13.59, 24.53, 0.0), (-11.59, 24.53, 0.0), (-12.59, 24.53, 0.0), (-13.59, 25.53, 0.0), (-11.59, 25.53, 0.0), (-12.59, 25.53, 0.0), (-10.59, 23.53, 0.0), (-10.59, 22.53, 0.0), (-10.59, 24.53, 0.0), (-11.59, 23.03, 0.0), (-13.59, 23.03, 0.0), (-12.59, 23.03, 0.0), (-13.59, 20.53, 0.0), (-11.59, 20.53, 0.0), (-12.59, 20.53, 0.0), (-10.59, 21.53, 0.0), (-8.585, 21.53, 0.0), (-6.585, 21.53, 0.0), (-8.585, 23.53, 0.0), (-7.585, 21.53, 0.0), (-7.585, 23.53, 0.0), (-8.585, 22.53, 0.0), (-7.585, 22.53, 0.0), (-8.585, 24.53, 0.0), (-6.585, 24.53, 0.0), (-7.585, 24.53, 0.0), (-6.585, 25.53, 0.0), (-7.585, 25.53, 0.0), (-5.585, 21.53, 0.0), (-5.585, 24.53, 0.0), (-6.585, 20.53, 0.0), (-7.585, 20.53, 0.0), (-3.585, 21.53, 0.0), (-1.585, 21.53, 0.0), (-3.585, 23.53, 0.0), (-1.585, 23.53, 0.0), (-2.585, 21.53, 0.0), (-2.585, 23.53, 0.0), (-3.585, 22.53, 0.0), (-1.585, 22.53, 0.0), (-2.585, 22.53, 0.0), (-3.585, 24.53, 0.0), (-1.585, 24.53, 0.0), (-2.585, 24.53, 0.0), (-3.585, 25.53, 0.0), (-1.585, 25.53, 0.0), (-2.585, 25.53, 0.0), (-0.585, 23.53, 0.0), (-0.585, 22.53, 0.0), (-0.585, 24.53, 0.0), (-3.585, 20.53, 0.0), (-1.585, 20.53, 0.0), (-2.585, 20.53, 0.0), (-0.585, 21.53, 0.0), (3.415, 21.53, 0.0), (1.415, 23.53, 0.0), (2.415, 21.53, 0.0), (2.415, 23.53, 0.0), (1.415, 22.53, 0.0), (3.415, 23.53, 0.0), (2.415, 22.53, 0.0), (1.415, 24.53, 0.0), (3.415, 24.53, 0.0), (2.415, 24.53, 0.0), (3.415, 25.53, 0.0), (2.415, 25.53, 0.0), (4.415, 24.53, 0.0), (1.415, 21.53, 0.0), (3.415, 20.53, 0.0), (2.415, 20.53, 0.0), (4.415, 21.53, 0.0), (6.415, 23.53, 0.0), (7.415, 21.53, 0.0), (7.415, 23.53, 0.0), (6.415, 22.53, 0.0), (8.415, 23.53, 0.0), (7.415, 22.53, 0.0), (8.415, 24.53, 0.0), (7.415, 24.53, 0.0), (6.415, 24.53, 0.0), (8.415, 25.53, 0.0), (7.415, 25.53, 0.0), (9.415, 24.53, 0.0), (6.415, 21.53, 0.0), (7.415, 20.53, 0.0), (11.41, 21.53, 0.0), (11.41, 23.53, 0.0), (12.41, 21.53, 0.0), (12.41, 23.53, 0.0), (11.41, 22.53, 0.0), (13.41, 22.53, 0.0), (12.41, 22.53, 0.0), (13.41, 24.53, 0.0), (12.41, 24.53, 0.0), (11.41, 24.53, 0.0), (13.41, 25.53, 0.0), (12.41, 25.53, 0.0), (14.41, 22.53, 0.0), (14.41, 24.53, 0.0), (13.41, 20.53, 0.0), (12.41, 20.53, 0.0), (14.41, 21.53, 0.0), (16.41, 23.53, 0.0), (18.41, 23.53, 0.0), (17.41, 21.53, 0.0), (17.41, 23.53, 0.0), (16.41, 22.53, 0.0), (18.41, 22.53, 0.0), (17.41, 22.53, 0.0), (16.41, 24.53, 0.0), (18.41, 24.53, 0.0), (16.41, 25.53, 0.0), (18.41, 25.53, 0.0), (17.41, 24.53, 0.0), (19.41, 21.53, 0.0), (19.41, 23.53, 0.0), (19.41, 22.53, 0.0), (19.41, 24.53, 0.0), (16.41, 21.53, 0.0), (18.41, 21.53, 0.0), (17.41, 20.53, 0.0), (19.41, 20.53, 0.0), (-16.59, 17.53, 0.0), (-17.59, 15.53, 0.0), (-17.59, 17.53, 0.0), (-16.59, 16.53, 0.0), (-17.59, 16.53, 0.0), (-16.59, 18.53, 0.0), (-16.59, 19.53, 0.0), (-17.59, 18.53, 0.0), (-16.59, 15.53, 0.0), (-17.59, 14.53, 0.0), (-13.59, 15.53, 0.0), (-11.59, 17.53, 0.0), (-12.59, 15.53, 0.0), (-12.59, 17.53, 0.0), (-11.59, 16.53, 0.0), (-12.59, 16.53, 0.0), (-11.59, 18.53, 0.0), (-11.59, 19.53, 0.0), (-12.59, 18.53, 0.0), (-11.59, 15.53, 0.0), (-12.59, 14.53, 0.0), (-8.585, 15.53, 0.0), (-6.585, 15.53, 0.0), (-8.585, 17.53, 0.0), (-6.585, 17.53, 0.0), (-7.585, 17.53, 0.0), (-8.585, 16.53, 0.0), (-6.585, 16.53, 0.0), (-7.585, 16.53, 0.0), (-7.585, 18.53, 0.0), (-8.585, 18.53, 0.0), (-6.585, 18.53, 0.0), (-7.585, 19.53, 0.0), (-5.585, 15.53, 0.0), (-5.585, 17.53, 0.0), (-5.585, 16.53, 0.0), (-5.585, 18.53, 0.0), (-5.585, 19.53, 0.0), (-6.585, 17.03, 0.0), (-8.585, 17.03, 0.0), (-7.585, 17.03, 0.0), (-8.585, 14.53, 0.0), (-6.585, 14.53, 0.0), (-7.585, 15.53, 0.0), (-1.585, 15.53, 0.0), (-3.585, 17.53, 0.0), (-2.585, 15.53, 0.0), (-2.585, 17.53, 0.0), (-3.585, 16.53, 0.0), (-2.585, 16.53, 0.0), (-2.585, 18.53, 0.0), (-3.585, 18.53, 0.0), (-2.585, 19.53, 0.0), (-3.585, 15.53, 0.0), (-1.585, 14.53, 0.0), (-2.585, 14.53, 0.0), (-0.585, 14.53, 0.0), (1.415, 15.53, 0.0), (1.415, 17.53, 0.0), (3.415, 17.53, 0.0), (2.415, 15.53, 0.0), (2.415, 17.53, 0.0), (1.415, 16.53, 0.0), (2.415, 16.53, 0.0), (2.415, 18.53, 0.0), (1.415, 18.53, 0.0), (3.415, 18.53, 0.0), (2.415, 19.53, 0.0), (4.415, 15.53, 0.0), (4.415, 18.53, 0.0), (4.415, 16.53, 0.0), (4.415, 19.53, 0.0), (5.415, 15.53, 0.0), (5.415, 17.53, 0.0), (5.415, 16.53, 0.0), (5.415, 18.53, 0.0), (2.415, 14.53, 0.0), (5.415, 14.53, 0.0), (6.415, 17.53, 0.0), (8.415, 17.53, 0.0), (7.415, 15.53, 0.0), (7.415, 17.53, 0.0), (6.415, 16.53, 0.0), (8.415, 16.53, 0.0), (7.415, 16.53, 0.0), (8.415, 18.53, 0.0), (7.415, 18.53, 0.0), (6.415, 18.53, 0.0), (8.415, 19.53, 0.0), (7.415, 19.53, 0.0), (9.415, 15.53, 0.0), (9.415, 17.53, 0.0), (9.415, 16.53, 0.0), (9.415, 18.53, 0.0), (6.415, 15.53, 0.0), (8.415, 15.53, 0.0), (7.415, 14.53, 0.0), (9.415, 14.53, 0.0), (11.41, 15.53, 0.0), (13.41, 15.53, 0.0), (11.41, 17.53, 0.0), (13.41, 17.53, 0.0), (12.41, 15.53, 0.0), (12.41, 17.53, 0.0), (11.41, 16.53, 0.0), (13.41, 16.53, 0.0), (12.41, 16.53, 0.0), (11.41, 18.53, 0.0), (13.41, 18.53, 0.0), (12.41, 18.53, 0.0), (13.41, 19.53, 0.0), (12.41, 19.53, 0.0), (14.41, 17.53, 0.0), (14.41, 16.53, 0.0), (14.41, 18.53, 0.0), (13.41, 14.53, 0.0), (12.41, 14.53, 0.0), (14.41, 15.53, 0.0), (16.41, 17.53, 0.0), (17.41, 15.53, 0.0), (17.41, 17.53, 0.0), (16.41, 16.53, 0.0), (18.41, 16.53, 0.0), (17.41, 16.53, 0.0), (16.41, 18.53, 0.0), (18.41, 17.53, 0.0), (18.41, 19.53, 0.0), (17.41, 19.53, 0.0), (19.41, 17.53, 0.0), (19.41, 18.53, 0.0), (16.41, 15.53, 0.0), (17.41, 14.53, 0.0), (-16.59, 9.533, 0.0), (-18.59, 11.53, 0.0), (-16.59, 11.53, 0.0), (-17.59, 11.53, 0.0), (-16.59, 10.53, 0.0), (-17.59, 10.53, 0.0), (-18.59, 12.53, 0.0), (-16.59, 12.53, 0.0), (-17.59, 12.53, 0.0), (-16.59, 13.53, 0.0), (-17.59, 13.53, 0.0), (-15.59, 9.533, 0.0), (-15.59, 11.53, 0.0), (-15.59, 10.53, 0.0), (-15.59, 12.53, 0.0), (-15.59, 8.533, 0.0), (-13.59, 9.533, 0.0), (-11.59, 9.533, 0.0), (-13.59, 11.53, 0.0), (-11.59, 11.53, 0.0), (-12.59, 9.533, 0.0), (-12.59, 11.53, 0.0), (-13.59, 10.53, 0.0), (-11.59, 10.53, 0.0), (-12.59, 10.53, 0.0), (-13.59, 12.53, 0.0), (-11.59, 12.53, 0.0), (-12.59, 12.53, 0.0), (-13.59, 13.53, 0.0), (-11.59, 13.53, 0.0), (-12.59, 13.53, 0.0), (-10.59, 9.533, 0.0), (-10.59, 11.53, 0.0), (-10.59, 10.53, 0.0), (-10.59, 12.53, 0.0), (-12.59, 8.533, 0.0), (-10.59, 8.533, 0.0), (-8.585, 9.533, 0.0), (-6.585, 9.533, 0.0), (-8.585, 11.53, 0.0), (-6.585, 11.53, 0.0), (-7.585, 9.533, 0.0), (-7.585, 11.53, 0.0), (-6.585, 10.53, 0.0), (-7.585, 10.53, 0.0), (-6.585, 12.53, 0.0), (-7.585, 12.53, 0.0), (-8.585, 12.53, 0.0), (-6.585, 13.53, 0.0), (-7.585, 13.53, 0.0), (-5.585, 9.533, 0.0), (-5.585, 10.53, 0.0), (-5.585, 12.53, 0.0), (-6.585, 8.533, 0.0), (-7.585, 8.533, 0.0), (-1.585, 9.533, 0.0), (-1.585, 11.53, 0.0), (-2.585, 9.533, 0.0), (-2.585, 11.53, 0.0), (-1.585, 10.53, 0.0), (-2.585, 10.53, 0.0), (-3.585, 12.53, 0.0), (-1.585, 12.53, 0.0), (-2.585, 12.53, 0.0), (-3.585, 13.53, 0.0), (-1.585, 13.53, 0.0), (-2.585, 13.53, 0.0), (-0.585, 12.53, 0.0), (-1.585, 8.533, 0.0), (-2.585, 8.533, 0.0), (1.415, 9.533, 0.0), (3.415, 9.533, 0.0), (1.415, 11.53, 0.0), (3.415, 11.53, 0.0), (2.415, 9.533, 0.0), (2.415, 11.53, 0.0), (1.415, 10.53, 0.0), (3.415, 10.53, 0.0), (2.415, 10.53, 0.0), (1.415, 12.53, 0.0), (3.415, 12.53, 0.0), (2.415, 12.53, 0.0), (1.415, 13.53, 0.0), (3.415, 13.53, 0.0), (4.415, 9.533, 0.0), (4.415, 11.53, 0.0), (4.415, 10.53, 0.0), (4.415, 12.53, 0.0), (3.415, 8.533, 0.0), (2.415, 8.533, 0.0), (8.665, 9.533, 0.0), (6.415, 11.53, 0.0), (8.415, 11.53, 0.0), (7.165, 9.533, 0.0), (7.415, 11.53, 0.0), (6.415, 10.53, 0.0), (8.415, 10.53, 0.0), (7.415, 10.53, 0.0), (6.415, 12.53, 0.0), (8.415, 12.53, 0.0), (7.415, 12.53, 0.0), (6.415, 13.53, 0.0), (8.415, 13.53, 0.0), (9.415, 11.53, 0.0), (9.415, 10.53, 0.0), (9.415, 12.53, 0.0), (13.41, 9.533, 0.0), (11.41, 11.53, 0.0), (12.41, 9.533, 0.0), (12.41, 11.53, 0.0), (11.41, 10.53, 0.0), (13.41, 10.53, 0.0), (12.41, 10.53, 0.0), (11.41, 12.53, 0.0), (12.41, 12.53, 0.0), (11.41, 13.53, 0.0), (14.41, 9.533, 0.0), (14.41, 11.53, 0.0), (14.41, 12.53, 0.0), (14.41, 13.53, 0.0), (15.41, 9.533, 0.0), (15.41, 11.53, 0.0), (15.41, 10.53, 0.0), (15.41, 12.53, 0.0), (11.41, 9.533, 0.0), (12.41, 8.533, 0.0), (14.41, 8.533, 0.0), (16.41, 11.53, 0.0), (18.41, 11.53, 0.0), (17.41, 9.533, 0.0), (17.41, 11.53, 0.0), (16.41, 10.53, 0.0), (18.41, 10.53, 0.0), (17.41, 10.53, 0.0), (16.41, 12.53, 0.0), (18.41, 12.53, 0.0), (17.41, 12.53, 0.0), (16.41, 13.53, 0.0), (18.41, 13.53, 0.0), (19.41, 9.533, 0.0), (19.41, 11.53, 0.0), (19.41, 10.53, 0.0), (19.41, 12.53, 0.0), (16.41, 9.533, 0.0), (18.41, 9.533, 0.0), (17.41, 8.533, 0.0), (19.41, 8.533, 0.0), (-16.59, 3.533, 0.0), (-18.59, 5.533, 0.0), (-16.59, 5.533, 0.0), (-17.59, 3.533, 0.0), (-17.59, 5.533, 0.0), (-16.59, 4.533, 0.0), (-17.59, 4.533, 0.0), (-18.59, 6.533, 0.0), (-16.59, 6.533, 0.0), (-18.59, 7.533, 0.0), (-16.59, 7.533, 0.0), (-17.59, 6.533, 0.0), (-15.59, 5.533, 0.0), (-15.59, 4.533, 0.0), (-15.59, 6.533, 0.0), (-18.59, 3.533, 0.0), (-16.59, 2.533, 0.0), (-17.59, 2.533, 0.0), (-15.59, 3.533, 0.0), (-13.59, 3.533, 0.0), (-11.59, 3.533, 0.0), (-11.59, 5.533, 0.0), (-12.59, 3.533, 0.0), (-12.59, 5.533, 0.0), (-13.59, 4.533, 0.0), (-11.59, 4.533, 0.0), (-12.59, 4.533, 0.0), (-13.59, 7.533, 0.0), (-11.59, 6.533, 0.0), (-12.59, 6.533, 0.0), (-11.59, 7.533, 0.0), (-12.59, 7.533, 0.0), (-10.59, 5.533, 0.0), (-10.59, 6.533, 0.0), (-10.59, 7.533, 0.0), (-13.59, 2.533, 0.0), (-11.59, 2.533, 0.0), (-12.59, 2.533, 0.0), (-10.59, 2.533, 0.0), (-6.585, 3.533, 0.0), (-8.585, 5.533, 0.0), (-6.585, 5.533, 0.0), (-7.585, 3.533, 0.0), (-7.585, 5.533, 0.0), (-8.585, 4.533, 0.0), (-6.585, 4.533, 0.0), (-7.585, 4.533, 0.0), (-6.585, 6.533, 0.0), (-7.585, 6.533, 0.0), (-8.585, 6.533, 0.0), (-6.585, 7.533, 0.0), (-7.585, 7.533, 0.0), (-5.585, 3.533, 0.0), (-5.585, 5.533, 0.0), (-5.585, 4.533, 0.0), (-5.585, 6.533, 0.0), (-8.585, 3.533, 0.0), (-6.585, 2.533, 0.0), (-7.585, 2.533, 0.0), (-1.585, 3.533, 0.0), (-1.585, 5.533, 0.0), (-2.585, 3.533, 0.0), (-2.585, 5.533, 0.0), (-1.585, 4.533, 0.0), (-2.585, 4.533, 0.0), (-1.585, 6.533, 0.0), (-2.585, 6.533, 0.0), (-3.585, 6.533, 0.0), (-2.585, 7.533, 0.0), (-1.585, 2.533, 0.0), (-2.585, 2.533, 0.0), (1.415, 3.533, 0.0), (3.415, 3.533, 0.0), (3.415, 5.533, 0.0), (2.415, 3.533, 0.0), (2.415, 5.533, 0.0), (1.415, 4.533, 0.0), (3.415, 4.533, 0.0), (2.415, 4.533, 0.0), (3.415, 6.533, 0.0), (2.415, 6.533, 0.0), (1.415, 6.533, 0.0), (3.415, 7.533, 0.0), (2.415, 7.533, 0.0), (4.415, 2.533, 0.0), (4.415, 5.533, 0.0), (4.415, 6.533, 0.0), (1.415, 2.533, 0.0), (3.415, 2.533, 0.0), (2.415, 2.533, 0.0), (8.415, 3.533, 0.0), (7.415, 5.533, 0.0), (8.415, 5.533, 0.0), (7.415, 3.533, 0.0), (6.415, 4.533, 0.0), (8.415, 4.533, 0.0), (7.415, 4.533, 0.0), (6.415, 6.533, 0.0), (8.415, 6.533, 0.0), (7.415, 6.533, 0.0), (7.415, 7.533, 0.0), (8.415, 7.533, 0.0), (9.415, 3.533, 0.0), (9.415, 5.533, 0.0), (9.415, 4.533, 0.0), (9.415, 6.533, 0.0), (6.415, 2.533, 0.0), (8.415, 2.533, 0.0), (7.415, 2.533, 0.0), (13.41, 3.533, 0.0), (13.41, 5.533, 0.0), (12.41, 5.533, 0.0), (11.41, 5.533, 0.0), (13.41, 4.533, 0.0), (12.41, 4.533, 0.0), (11.41, 6.533, 0.0), (13.41, 6.533, 0.0), (12.41, 6.533, 0.0), (11.41, 7.533, 0.0), (13.41, 7.533, 0.0), (14.41, 3.533, 0.0), (14.41, 5.533, 0.0), (14.41, 4.533, 0.0), (14.41, 6.533, 0.0), (14.41, 2.533, 0.0), (16.41, 3.533, 0.0), (18.41, 3.533, 0.0), (16.41, 5.533, 0.0), (18.41, 5.533, 0.0), (17.41, 3.533, 0.0), (17.41, 5.533, 0.0), (16.41, 4.533, 0.0), (18.41, 4.533, 0.0), (17.41, 4.533, 0.0), (16.41, 6.533, 0.0), (18.41, 6.533, 0.0), (17.41, 6.533, 0.0), (16.41, 7.533, 0.0), (18.41, 7.533, 0.0), (17.41, 7.533, 0.0), (19.41, 4.533, 0.0), (19.41, 6.533, 0.0), (19.41, 7.533, 0.0), (18.41, 2.533, 0.0), (17.41, 2.533, 0.0), (19.41, 3.533, 0.0), (-18.59, -2.467, 0.0), (-16.59, -2.467, 0.0), (-18.59, -0.467, 0.0), (-16.59, -0.467, 0.0), (-17.59, -2.467, 0.0), (-17.59, -0.467, 0.0), (-18.59, -1.467, 0.0), (-16.59, -1.467, 0.0), (-17.59, -1.467, 0.0), (-16.59, 0.533, 0.0), (-17.59, 0.533, 0.0), (-18.59, 0.533, 0.0), (-16.59, 1.533, 0.0), (-17.59, 1.533, 0.0), (-15.59, -1.467, 0.0), (-15.59, 0.533, 0.0), (-16.59, -3.467, 0.0), (-17.59, -3.467, 0.0), (-15.59, -2.467, 0.0), (-11.59, -2.467, 0.0), (-11.59, -0.467, 0.0), (-12.59, -2.467, 0.0), (-11.59, -1.467, 0.0), (-12.59, -1.467, 0.0), (-13.59, 0.533, 0.0), (-11.59, 0.533, 0.0), (-12.59, 0.533, 0.0), (-11.59, 1.533, 0.0), (-12.59, 1.533, 0.0), (-10.59, 0.533, 0.0), (-11.59, -3.467, 0.0), (-12.59, -3.467, 0.0), (-6.585, -2.467, 0.0), (-8.135, -0.467, 0.0), (-6.585, -0.467, 0.0), (-7.585, -2.467, 0.0), (-7.585, -0.467, 0.0), (-8.135, -1.467, 0.0), (-6.585, -1.467, 0.0), (-7.585, -1.467, 0.0), (-6.585, 0.533, 0.0), (-7.585, 0.533, 0.0), (-8.585, 0.533, 0.0), (-6.585, 1.533, 0.0), (-7.585, 1.533, 0.0), (-5.585, -2.467, 0.0), (-6.035, -0.467, 0.0), (-6.035, -1.467, 0.0), (-5.585, 0.533, 0.0), (-8.585, -2.467, 0.0), (-6.585, -3.467, 0.0), (-7.585, -3.467, 0.0), (-1.585, -2.467, 0.0), (-1.585, -0.467, 0.0), (-2.585, -0.467, 0.0), (-3.585, -0.467, 0.0), (-1.585, -1.467, 0.0), (-2.585, -1.467, 0.0), (-3.585, 0.533, 0.0), (-1.585, 0.533, 0.0), (-2.585, 0.533, 0.0), (-1.585, 1.533, 0.0), (-2.585, 1.533, 0.0), (-0.585, -0.467, 0.0), (-0.585, -1.467, 0.0), (-0.585, 0.533, 0.0), (-11.59, 11.03, 0.0), (-13.59, 11.03, 0.0), (-1.585, -3.467, 0.0), (-12.59, 11.03, 0.0), (-0.585, -2.467, 0.0), (1.415, -2.467, 0.0), (1.415, -3.467, 0.0), (2.415, -3.467, 0.0), (6.415, -2.467, 0.0), (7.415, -2.467, 0.0), (6.415, -3.467, 0.0), (7.415, -3.467, 0.0), (13.41, -0.467, 0.0), (12.41, -2.467, 0.0), (13.41, -1.467, 0.0), (12.41, -1.467, 0.0), (11.41, 0.533, 0.0), (13.41, 0.533, 0.0), (12.41, 0.533, 0.0), (13.41, 1.533, 0.0), (12.41, 1.533, 0.0), (14.41, 0.533, 0.0), (13.41, -3.467, 0.0), (12.41, -3.467, 0.0), (16.41, -2.467, 0.0), (16.41, -0.467, 0.0), (17.41, -0.467, 0.0), (16.41, 0.533, 0.0), (16.41, -3.467, 0.0), (17.41, -3.467, 0.0), (7.915, 9.755, 0.0), (7.915, 8.533, 0.0), (18.41, 11.03, 0.0), (17.41, 11.03, 0.0), (-6.585, -0.967, 0.0), (-7.585, -0.967, 0.0), (-18.59, -8.467, 0.0), (-18.59, -6.467, 0.0), (-17.59, -6.467, 0.0), (-18.59, -7.467, 0.0), (-17.59, -7.467, 0.0), (-18.59, -5.467, 0.0), (-17.59, -5.467, 0.0), (-18.59, -4.467, 0.0), (-18.59, -9.467, 0.0), (-17.59, -9.467, 0.0), (-11.59, -8.467, 0.0), (-13.59, -6.467, 0.0), (-12.59, -8.467, 0.0), (-12.59, -6.467, 0.0), (-13.59, -7.467, 0.0), (-11.59, -7.467, 0.0), (-12.59, -7.467, 0.0), (-13.59, -5.467, 0.0), (-11.59, -5.467, 0.0), (-12.59, -5.467, 0.0), (-11.59, -4.467, 0.0), (-12.59, -4.467, 0.0), (-10.59, -8.467, 0.0), (-10.59, -6.467, 0.0), (-10.59, -7.467, 0.0), (-10.59, -5.467, 0.0), (-10.59, -4.467, 0.0), (-9.585, -6.467, 0.0), (-9.585, -5.467, 0.0), (-13.59, -8.467, 0.0), (-11.59, -9.467, 0.0), (-12.59, -9.467, 0.0), (-10.59, -9.467, 0.0), (-9.585, -9.467, 0.0), (-8.585, -9.467, 0.0), (-4.585, -4.467, 0.0), (-4.585, -5.467, 0.0), (-4.585, -8.467, 0.0), (-5.585, -5.467, 0.0), (-5.585, -7.467, 0.0), (-5.585, -6.467, 0.0), (-5.585, -8.467, 0.0), (-7.585, -5.467, 0.0), (-6.585, -4.467, 0.0), (-8.585, -4.467, 0.0), (-6.585, -5.467, 0.0), (-8.585, -5.467, 0.0), (-7.585, -7.467, 0.0), (-6.585, -7.467, 0.0), (-7.585, -6.467, 0.0), (-7.585, -8.467, 0.0), (-6.585, -6.467, 0.0), (-6.585, -8.467, 0.0), (-8.585, -8.467, 0.0), (-3.585, -8.467, 0.0), (-1.585, -8.467, 0.0), (-3.585, -6.467, 0.0), (-1.585, -6.467, 0.0), (-2.585, -8.467, 0.0), (-2.585, -6.467, 0.0), (-1.585, -7.467, 0.0), (-2.585, -7.467, 0.0), (-1.585, -5.467, 0.0), (-2.585, -5.467, 0.0), (-3.585, -5.467, 0.0), (-1.585, -4.467, 0.0), (-2.585, -4.467, 0.0), (-0.585, -8.467, 0.0), (-0.585, -7.467, 0.0), (-0.585, -5.467, 0.0), (-0.585, -4.467, 0.0), (-3.585, -9.467, 0.0), (-1.585, -9.467, 0.0), (-2.585, -9.467, 0.0), (1.415, -8.467, 0.0), (2.415, -8.467, 0.0), (3.415, -6.467, 0.0), (2.415, -7.467, 0.0), (1.415, -5.467, 0.0), (4.415, -5.467, 0.0), (1.415, -4.467, 0.0), (2.415, -5.467, 0.0), (4.415, -8.467, 0.0), (3.415, -7.467, 0.0), (5.415, -9.467, 0.0), (4.415, -6.467, 0.0), (5.415, -5.467, 0.0), (5.415, -4.467, 0.0), (1.415, -9.467, 0.0), (4.415, -9.467, 0.0), (6.415, -6.467, 0.0), (6.415, -7.467, 0.0), (8.415, -5.467, 0.0), (6.415, -5.467, 0.0), (7.415, -5.467, 0.0), (7.415, -4.467, 0.0), (9.415, -6.467, 0.0), (9.415, -7.467, 0.0), (9.415, -5.467, 0.0), (8.415, -4.467, 0.0), (11.41, -8.467, 0.0), (14.41, -8.467, 0.0), (13.41, -6.467, 0.0), (12.41, -8.467, 0.0), (12.41, -6.467, 0.0), (13.41, -7.467, 0.0), (12.41, -7.467, 0.0), (12.41, -5.467, 0.0), (13.41, -5.467, 0.0), (13.41, -4.467, 0.0), (14.41, -6.467, 0.0), (14.41, -5.467, 0.0), (15.41, -8.467, 0.0), (14.41, -7.467, 0.0), (13.41, -9.467, 0.0), (12.41, -9.467, 0.0), (15.41, -9.467, 0.0), (16.41, -6.467, 0.0), (18.41, -6.467, 0.0), (17.41, -6.467, 0.0), (18.41, -7.467, 0.0), (17.41, -7.467, 0.0), (16.41, -5.467, 0.0), (18.41, -5.467, 0.0), (17.41, -5.467, 0.0), (18.41, -4.467, 0.0), (17.41, -4.467, 0.0), (19.41, -6.467, 0.0), (19.41, -5.467, 0.0), (17.91, -5.967, 0.0), (18.42, -5.967, 0.0), (17.4, -5.967, 0.0), (17.41, -5.967, 0.0), (18.41, -5.967, 0.0), (17.91, -5.457, 0.0), (17.91, -5.467, 0.0), (17.91, -6.477, 0.0), (17.91, -6.467, 0.0), (-16.59, -14.47, 0.0), (-16.59, -12.47, 0.0), (-16.59, -13.47, 0.0), (-16.59, -11.47, 0.0), (-15.59, -14.47, 0.0), (-15.59, -12.47, 0.0), (-15.59, -13.47, 0.0), (-15.59, -11.47, 0.0), (-15.59, -10.47, 0.0), (-14.59, -10.47, 0.0), (-15.59, -15.47, 0.0), (-14.59, -15.47, 0.0), (-11.59, -12.47, 0.0), (-12.59, -14.47, 0.0), (-12.59, -12.47, 0.0), (-11.59, -13.47, 0.0), (-12.59, -13.47, 0.0), (-13.59, -10.47, 0.0), (-11.59, -11.47, 0.0), (-12.59, -11.47, 0.0), (-12.59, -10.47, 0.0), (-13.59, -15.47, 0.0), (-11.59, -14.47, 0.0), (-12.59, -15.47, 0.0), (-6.585, -14.47, 0.0), (-8.585, -12.47, 0.0), (-6.585, -12.47, 0.0), (-7.585, -14.47, 0.0), (-7.585, -12.47, 0.0), (-8.585, -13.47, 0.0), (-6.585, -13.47, 0.0), (-7.585, -13.47, 0.0), (-6.585, -11.47, 0.0), (-7.585, -11.47, 0.0), (-5.585, -12.47, 0.0), (-5.585, -13.47, 0.0), (-3.585, -12.47, 0.0), (-1.585, -12.47, 0.0), (-2.585, -12.47, 0.0), (-3.585, -13.47, 0.0), (-1.585, -13.47, 0.0), (-2.585, -13.47, 0.0), (-0.585, -12.47, 0.0), (1.415, -14.47, 0.0), (3.415, -14.47, 0.0), (2.415, -14.47, 0.0), (4.415, -14.47, 0.0), (1.415, -15.47, 0.0), (2.415, -15.47, 0.0), (3.415, -15.47, 0.0), (6.415, -14.47, 0.0), (8.415, -14.47, 0.0), (6.415, -12.47, 0.0), (8.415, -12.47, 0.0), (7.415, -14.47, 0.0), (7.415, -12.47, 0.0), (6.415, -13.47, 0.0), (8.415, -13.47, 0.0), (7.415, -13.47, 0.0), (6.415, -11.47, 0.0), (8.415, -11.47, 0.0), (7.415, -11.47, 0.0), (9.415, -13.47, 0.0), (9.415, -11.47, 0.0), (13.41, -13.47, 0.0), (11.41, -11.47, 0.0), (12.41, -12.47, 0.0), (13.41, -12.47, 0.0), (12.41, -11.47, 0.0), (11.41, -10.47, 0.0), (14.41, -14.47, 0.0), (14.41, -13.47, 0.0), (15.41, -14.47, 0.0), (15.41, -15.47, 0.0), (18.41, -12.47, 0.0), (17.41, -14.47, 0.0), (16.41, -14.47, 0.0), (18.41, -13.47, 0.0), (17.41, -13.47, 0.0), (19.41, -12.47, 0.0), (19.41, -11.47, 0.0), (20.41, -11.47, 0.0), (20.41, -10.47, 0.0), (16.41, -15.47, 0.0), (-18.59, -20.47, 0.0), (-16.59, -20.47, 0.0), (-18.59, -18.47, 0.0), (-16.59, -18.47, 0.0), (-17.59, -20.47, 0.0), (-17.59, -18.47, 0.0), (-18.59, -19.47, 0.0), (-16.59, -19.47, 0.0), (-17.59, -19.47, 0.0), (-18.59, -17.47, 0.0), (-16.59, -17.47, 0.0), (-17.59, -17.47, 0.0), (-18.59, -16.47, 0.0), (-16.59, -16.47, 0.0), (-17.59, -16.47, 0.0), (-15.59, -20.47, 0.0), (-15.59, -18.47, 0.0), (-15.59, -19.47, 0.0), (-15.59, -17.47, 0.0), (-15.59, -16.47, 0.0), (-14.59, -20.47, 0.0), (-14.59, -18.47, 0.0), (-14.59, -19.47, 0.0), (-14.59, -17.47, 0.0), (-14.59, -16.47, 0.0), (-18.59, -21.47, 0.0), (-16.59, -21.47, 0.0), (-17.59, -21.47, 0.0), (-15.59, -21.47, 0.0), (-14.59, -21.47, 0.0), (-13.59, -20.47, 0.0), (-11.59, -20.47, 0.0), (-13.59, -18.47, 0.0), (-11.59, -18.47, 0.0), (-12.59, -20.47, 0.0), (-12.59, -18.47, 0.0), (-13.59, -19.47, 0.0), (-11.59, -19.47, 0.0), (-12.59, -19.47, 0.0), (-13.59, -17.47, 0.0), (-11.59, -17.47, 0.0), (-12.59, -17.47, 0.0), (-13.59, -16.47, 0.0), (-11.59, -16.47, 0.0), (-12.59, -16.47, 0.0), (-10.59, -20.47, 0.0), (-10.59, -18.47, 0.0), (-10.59, -19.47, 0.0), (-10.59, -17.47, 0.0), (-10.59, -16.47, 0.0), (-9.585, -20.47, 0.0), (-9.585, -18.47, 0.0), (-9.585, -19.47, 0.0), (-9.585, -17.47, 0.0), (-9.585, -16.47, 0.0), (-13.59, -21.47, 0.0), (-11.59, -21.47, 0.0), (-12.59, -21.47, 0.0), (-10.59, -21.47, 0.0), (-9.585, -21.47, 0.0), (-8.585, -20.47, 0.0), (-6.585, -20.47, 0.0), (-8.585, -18.47, 0.0), (-6.585, -18.47, 0.0), (-7.585, -20.47, 0.0), (-7.585, -18.47, 0.0), (-8.585, -19.47, 0.0), (-6.585, -19.47, 0.0), (-7.585, -19.47, 0.0), (-8.585, -17.47, 0.0), (-6.585, -17.47, 0.0), (-7.585, -17.47, 0.0), (-8.585, -16.47, 0.0), (-6.585, -16.47, 0.0), (-7.585, -16.47, 0.0), (-5.585, -20.47, 0.0), (-5.585, -18.47, 0.0), (-5.585, -19.47, 0.0), (-5.585, -17.47, 0.0), (-5.585, -16.47, 0.0), (-4.585, -20.47, 0.0), (-4.585, -18.47, 0.0), (-4.585, -19.47, 0.0), (-4.585, -17.47, 0.0), (-4.585, -16.47, 0.0), (-8.585, -21.47, 0.0), (-6.585, -21.47, 0.0), (-7.585, -21.47, 0.0), (-5.585, -21.47, 0.0), (-4.585, -21.47, 0.0), (-3.585, -20.47, 0.0), (-1.585, -20.47, 0.0), (-3.585, -18.47, 0.0), (-1.585, -18.47, 0.0), (-2.585, -20.47, 0.0), (-2.585, -18.47, 0.0), (-3.585, -19.47, 0.0), (-1.585, -19.47, 0.0), (-2.585, -19.47, 0.0), (-3.585, -17.47, 0.0), (-1.585, -17.47, 0.0), (-2.585, -17.47, 0.0), (-3.585, -16.47, 0.0), (-1.585, -16.47, 0.0), (-2.585, -16.47, 0.0), (-0.585, -20.47, 0.0), (-0.585, -18.47, 0.0), (-0.585, -19.47, 0.0), (-0.585, -17.47, 0.0), (-0.585, -16.47, 0.0), (0.415, -20.47, 0.0), (0.415, -18.47, 0.0), (0.415, -19.47, 0.0), (0.415, -17.47, 0.0), (0.415, -16.47, 0.0), (-3.585, -21.47, 0.0), (-1.585, -21.47, 0.0), (-2.585, -21.47, 0.0), (-0.585, -21.47, 0.0), (0.415, -21.47, 0.0), (1.415, -20.47, 0.0), (3.415, -20.47, 0.0), (1.415, -18.47, 0.0), (3.415, -18.47, 0.0), (2.415, -20.47, 0.0), (2.415, -18.47, 0.0), (1.415, -19.47, 0.0), (3.415, -19.47, 0.0), (2.415, -19.47, 0.0), (1.415, -17.47, 0.0), (3.415, -17.47, 0.0), (2.415, -17.47, 0.0), (1.415, -16.47, 0.0), (3.415, -16.47, 0.0), (2.415, -16.47, 0.0), (4.415, -20.47, 0.0), (4.415, -18.47, 0.0), (4.415, -19.47, 0.0), (4.415, -17.47, 0.0), (4.415, -16.47, 0.0), (5.415, -20.47, 0.0), (5.415, -18.47, 0.0), (5.415, -19.47, 0.0), (5.415, -17.47, 0.0), (5.415, -16.47, 0.0), (1.415, -21.47, 0.0), (3.415, -21.47, 0.0), (2.415, -21.47, 0.0), (4.415, -21.47, 0.0), (5.415, -21.47, 0.0), (6.415, -20.47, 0.0), (8.415, -20.47, 0.0), (6.415, -18.47, 0.0), (8.415, -18.47, 0.0), (7.415, -20.47, 0.0), (7.415, -18.47, 0.0), (6.415, -19.47, 0.0), (8.415, -19.47, 0.0), (7.415, -19.47, 0.0), (6.415, -17.47, 0.0), (8.415, -17.47, 0.0), (7.415, -17.47, 0.0), (6.415, -16.47, 0.0), (8.415, -16.47, 0.0), (7.415, -16.47, 0.0), (9.415, -20.47, 0.0), (9.415, -18.47, 0.0), (9.415, -19.47, 0.0), (9.415, -17.47, 0.0), (9.415, -16.47, 0.0), (10.41, -20.47, 0.0), (10.41, -18.47, 0.0), (10.41, -19.47, 0.0), (10.41, -17.47, 0.0), (10.41, -16.47, 0.0), (6.415, -21.47, 0.0), (8.415, -21.47, 0.0), (7.415, -21.47, 0.0), (9.415, -21.47, 0.0), (10.41, -21.47, 0.0), (11.41, -20.47, 0.0), (13.41, -20.47, 0.0), (11.41, -18.47, 0.0), (13.41, -18.47, 0.0), (12.41, -20.47, 0.0), (12.41, -18.47, 0.0), (11.41, -19.47, 0.0), (13.41, -19.47, 0.0), (12.41, -19.47, 0.0), (11.41, -17.47, 0.0), (13.41, -17.47, 0.0), (12.41, -17.47, 0.0), (11.41, -16.47, 0.0), (13.41, -16.47, 0.0), (12.41, -16.47, 0.0), (14.41, -20.47, 0.0), (14.41, -18.47, 0.0), (14.41, -19.47, 0.0), (14.41, -17.47, 0.0), (14.41, -16.47, 0.0), (15.41, -20.47, 0.0), (15.41, -18.47, 0.0), (15.41, -19.47, 0.0), (15.41, -17.47, 0.0), (15.41, -16.47, 0.0), (11.41, -21.47, 0.0), (13.41, -21.47, 0.0), (12.41, -21.47, 0.0), (14.41, -21.47, 0.0), (15.41, -21.47, 0.0), (16.41, -20.47, 0.0), (18.41, -20.47, 0.0), (16.41, -18.47, 0.0), (18.41, -18.47, 0.0), (17.41, -20.47, 0.0), (17.41, -18.47, 0.0), (16.41, -19.47, 0.0), (18.41, -19.47, 0.0), (17.41, -19.47, 0.0), (16.41, -17.47, 0.0), (18.41, -17.47, 0.0), (17.41, -17.47, 0.0), (16.41, -16.47, 0.0), (18.41, -16.47, 0.0), (17.41, -16.47, 0.0), (19.41, -20.47, 0.0), (19.41, -18.47, 0.0), (19.41, -19.47, 0.0), (19.41, -17.47, 0.0), (19.41, -16.47, 0.0), (20.41, -20.47, 0.0), (20.41, -18.47, 0.0), (20.41, -19.47, 0.0), (20.41, -17.47, 0.0), (20.41, -16.47, 0.0), (16.41, -21.47, 0.0), (18.41, -21.47, 0.0), (17.41, -21.47, 0.0), (19.41, -21.47, 0.0), (20.41, -21.47, 0.0), (-1.585, -4.217, 0.0), (-2.585, -4.217, 0.0), (-1.585, -9.717, 0.0), (-2.585, -9.717, 0.0), (13.41, -6.967, 0.0), (13.01, -6.967, 0.0), (13.81, -6.967, 0.0), (-6.585, -9.467, 0.0), (-4.585, -9.467, 0.0), (14.41, -0.467, 0.0), (6.415, -4.467, 0.0)], [], [(4, 7, 1), (7, 8, 2, 1), (3, 7, 4), (9, 0, 5, 6), (6, 5, 3), (5, 7, 3), (30, 28, 13, 15), (29, 30, 15, 12), (10, 14, 18, 16), (14, 11, 17, 18), (15, 13, 20, 21), (12, 15, 21, 19), (21, 20, 23, 24), (19, 21, 24, 22), (17, 11, 34, 26), (23, 20, 27), (28, 17, 26), (20, 13, 25, 27), (18, 17, 28, 30), (16, 18, 30, 29), (13, 28, 25), (14, 10, 31, 33), (34, 11, 32), (11, 14, 33, 32), (40, 41, 39, 37), (35, 38, 41, 40), (37, 39, 44, 42), (44, 43, 45, 46), (42, 44, 46), (45, 43, 48), (38, 35, 50), (47, 36, 49), (36, 38, 50, 49), (59, 58, 54, 56), (57, 59, 56, 53), (51, 55, 59, 57), (55, 52, 58, 59), (56, 54, 61, 62), (53, 56, 62, 60), (62, 61, 64, 65), (60, 62, 65, 63), (58, 52, 72, 67), (64, 61, 68), (54, 58, 67, 66), (61, 54, 66, 68), (55, 51, 69, 71), (72, 52, 70), (52, 55, 71, 70), (79, 78, 76), (77, 79, 76, 74), (86, 75, 79, 77), (74, 76, 82, 80), (82, 81, 83, 84), (80, 82, 84), (83, 81, 85), (75, 86, 88), (89, 73, 87), (73, 75, 88, 87), (95, 94, 92), (93, 95, 92, 90), (102, 91, 95, 93), (90, 92, 97, 98), (97, 96, 99, 100), (98, 97, 100), (99, 96, 101), (91, 102, 103), (108, 110, 107, 105), (104, 106, 110, 108), (105, 107, 112, 113), (112, 111, 114, 115), (113, 112, 115), (109, 120, 116), (114, 111, 117), (106, 104, 119), (120, 106, 119, 118), (127, 126, 122, 124), (125, 127, 124, 121), (137, 123, 127, 125), (121, 124, 132, 128), (128, 132, 130), (126, 138, 133, 135), (131, 129, 136), (122, 126, 135, 134), (129, 122, 134, 136), (123, 137, 139), (133, 138, 140), (145, 144, 141, 143), (142, 149, 144, 145), (143, 141, 146, 148), (148, 146, 147), (149, 142, 150), (156, 155, 152, 154), (153, 160, 155, 156), (154, 152, 157, 159), (159, 157, 158), (153, 151, 161), (160, 153, 161), (181, 179, 165, 166), (180, 181, 166, 164), (162, 184, 169, 167), (164, 166, 170, 171), (171, 170, 173), (168, 163, 174, 176), (172, 177, 178), (179, 168, 176), (172, 165, 175, 177), (169, 168, 179, 181), (167, 169, 181, 180), (184, 162, 182), (174, 163, 183), (165, 179, 175), (189, 190, 188, 186), (194, 187, 190, 189), (186, 188, 191, 192), (192, 191, 193), (187, 194, 196), (197, 185, 195), (185, 187, 196, 195), (203, 204, 202, 199), (198, 201, 204, 203), (199, 202, 205, 206), (205, 207, 208), (206, 205, 208), (207, 210, 212), (207, 200, 210), (210, 214, 216), (210, 211, 215, 214), (212, 210, 216), (211, 209, 213, 215), (213, 209, 218), (201, 198, 217), (223, 225, 222, 219), (235, 221, 225, 223), (219, 222, 227, 228), (227, 226, 229, 230), (228, 227, 230), (224, 236, 231, 233), (229, 226, 234), (220, 224, 233, 232), (226, 220, 232, 234), (221, 235, 237), (231, 236, 238), (245, 247, 244, 241), (239, 243, 247, 245), (241, 244, 250, 248), (250, 249, 251, 252), (248, 250, 252), (246, 240, 258, 254), (251, 249, 255), (242, 246, 254, 253), (249, 242, 253, 255), (243, 239, 257), (258, 240, 256), (240, 243, 257, 256), (264, 263, 266, 261), (262, 264, 261, 259), (271, 260, 264, 262), (259, 261, 265), (261, 266, 267, 268), (265, 261, 268), (267, 266, 270), (266, 263, 269), (266, 269, 270), (260, 271, 272), (278, 277, 275, 276), (274, 278, 276), (276, 275, 280, 281), (274, 276, 281, 279), (281, 280, 282, 283), (279, 281, 283), (277, 273, 284, 286), (282, 280, 287), (275, 277, 286, 285), (280, 275, 285, 287), (284, 273, 288), (635, 632, 292, 294), (633, 635, 294, 291), (289, 293, 297, 295), (294, 292, 299, 300), (291, 294, 300, 298), (300, 299, 302, 303), (298, 300, 303, 301), (296, 290, 304, 306), (302, 299, 307), (632, 296, 306), (299, 292, 305, 307), (293, 289, 308), (304, 290, 309), (317, 316, 313, 315), (312, 317, 315), (312, 315, 319, 320), (319, 318, 321, 322), (320, 319, 322), (316, 311, 323, 324), (321, 318, 325), (313, 316, 324), (314, 310, 327), (323, 311, 326), (311, 314, 327, 326), (333, 332, 329, 331), (330, 328, 332, 333), (331, 329, 335, 336), (336, 335, 338, 339), (334, 336, 339, 337), (338, 335, 340), (328, 330, 342, 341), (349, 351, 348, 345), (343, 347, 351, 349), (345, 348, 354, 352), (352, 354, 355), (350, 344, 357, 359), (356, 353, 360), (346, 350, 359, 358), (353, 346, 358, 360), (347, 343, 362), (357, 344, 361), (344, 347, 362, 361), (368, 370, 367, 364), (368, 366, 370), (364, 367, 373, 371), (371, 373, 374), (369, 363, 377), (375, 372, 378), (365, 369, 377, 376), (372, 365, 376, 378), (662, 366, 663), (383, 385, 382, 380), (397, 381, 385, 383), (380, 382, 387, 386), (386, 387, 388), (384, 379, 389), (391, 390, 394, 396), (390, 389, 395, 394), (392, 391, 396), (389, 393, 395), (393, 389, 399), (381, 397, 398), (389, 379, 399), (379, 381, 398), (665, 664, 401, 403), (665, 403, 400), (416, 402, 406, 404), (400, 403, 409, 407), (407, 409, 410), (405, 417, 412, 414), (411, 408, 415), (664, 405, 414), (408, 401, 413, 415), (402, 416, 418), (412, 417, 419), (426, 425, 422, 424), (421, 426, 424), (421, 424, 431, 427), (427, 431, 429), (425, 420, 438, 433), (430, 428, 434), (422, 425, 433, 432), (428, 422, 432, 434), (423, 435, 437), (438, 420, 436), (420, 423, 437, 436), (446, 445, 441, 443), (444, 446, 443), (439, 442, 446, 444), (449, 448, 450, 451), (447, 449, 451), (450, 448, 453, 454), (441, 445, 452), (448, 441, 452, 453), (442, 439, 455, 457), (458, 440, 456), (440, 442, 457, 456), (466, 465, 461, 463), (464, 466, 463, 460), (476, 462, 466, 464), (462, 459, 465, 466), (463, 461, 467, 468), (460, 463, 468, 469), (468, 467, 470, 471), (469, 468, 471), (465, 459, 472, 474), (470, 467, 475), (461, 465, 474, 473), (467, 461, 473, 475), (462, 476, 478), (472, 459, 477), (459, 462, 478, 477), (484, 483, 480, 482), (481, 479, 483, 484), (482, 480, 485, 486), (486, 485, 488), (487, 486, 488), (479, 481, 490, 489), (498, 497, 493, 495), (496, 498, 495), (491, 494, 498, 496), (500, 499, 502, 503), (501, 500, 503), (502, 499, 506), (493, 497, 505), (499, 493, 505, 506), (494, 491, 507, 509), (504, 492, 508), (492, 494, 509, 508), (516, 515, 512, 511), (514, 516, 511), (519, 518, 521, 520), (517, 519, 520), (515, 510, 522, 524), (521, 518, 525), (512, 515, 524, 523), (518, 512, 523, 525), (513, 526, 528), (522, 510, 527), (510, 513, 528, 527), (534, 533, 530, 531), (532, 534, 531), (532, 531, 537, 535), (535, 537, 538), (533, 529, 540, 542), (539, 536, 543), (530, 533, 542, 541), (536, 530, 541, 543), (540, 529, 544), (553, 552, 548, 550), (551, 553, 550, 547), (547, 550, 556, 554), (556, 555, 558, 559), (554, 556, 559, 557), (552, 546, 565, 560), (558, 555, 561, 562), (548, 552, 560), (549, 545, 564), (565, 546, 563), (546, 549, 564, 563), (574, 573, 569, 571), (572, 574, 571, 568), (566, 570, 574, 572), (570, 567, 573, 574), (568, 571, 576, 577), (576, 575, 578, 579), (577, 576, 579), (573, 567, 584, 580), (578, 575, 581), (569, 573, 580), (570, 566, 583), (584, 567, 582), (567, 570, 583, 582), (589, 588, 586), (587, 585, 588, 589), (592, 591, 593, 594), (590, 592, 594), (593, 591, 595), (591, 586, 595), (585, 587, 597, 596), (667, 666, 600, 602), (667, 602, 599), (615, 601, 605, 603), (601, 598, 604, 605), (602, 600, 606, 607), (599, 602, 607, 608), (607, 606, 609, 610), (608, 607, 610), (604, 598, 611, 613), (609, 606, 614), (666, 604, 613), (606, 600, 612, 614), (601, 615, 617), (611, 598, 616), (598, 601, 617, 616), (623, 622, 619, 620), (621, 623, 620), (620, 619, 625, 626), (621, 620, 626, 624), (626, 625, 627, 628), (624, 626, 628), (622, 618, 636, 630), (627, 625, 631), (619, 622, 630, 629), (625, 619, 629, 631), (297, 296, 632, 635), (295, 297, 635, 633), (636, 618, 634), (292, 632, 305), (639, 637, 638), (641, 640, 642, 643), (647, 646, 644), (650, 649, 651, 652), (648, 650, 652), (651, 649, 653), (649, 644, 1139, 653), (654, 645, 655), (657, 658, 659), (661, 656, 660), (250, 244, 242, 249), (247, 243, 240, 246), (244, 247, 246, 242), (363, 662, 663), (401, 664, 413), (404, 406, 665), (406, 405, 664, 665), (600, 666, 612), (603, 605, 667), (605, 604, 666, 667), (370, 366, 662), (363, 369, 662), (671, 672, 670, 669), (669, 670, 674, 673), (673, 674, 675), (677, 668, 676), (682, 684, 681, 679), (697, 680, 684, 682), (679, 681, 687, 685), (687, 686, 688, 689), (685, 687, 689), (688, 686, 693, 694), (683, 692, 691), (693, 691, 695, 696), (691, 692, 695), (694, 693, 696), (701, 690, 700), (680, 697, 699), (690, 678, 698, 700), (678, 680, 699, 698), (711, 713, 706), (716, 720, 709, 707), (714, 710, 712), (710, 713, 711), (717, 710, 714), (717, 719, 713, 710), (718, 720, 716, 715), (721, 718, 715), (715, 716, 719, 717), (729, 728, 725, 727), (724, 729, 727), (726, 723, 728, 729), (727, 725, 730, 731), (724, 727, 731, 732), (731, 730, 733, 734), (732, 731, 734), (728, 723, 735, 736), (733, 730, 737, 738), (725, 728, 736), (726, 722, 739, 741), (735, 723, 740), (723, 726, 741, 740), (745, 751, 744), (742, 743, 745), (743, 751, 745), (746, 749, 748), (744, 751, 753), (747, 744, 753), (747, 753, 754), (755, 747, 754), (752, 750, 757), (743, 742, 756), (759, 762, 758), (758, 762, 761), (762, 760, 767, 763), (761, 762, 763), (767, 760, 766), (760, 765, 764), (760, 764, 766), (1135, 1134, 770, 772), (768, 771, 774), (771, 769, 773, 774), (772, 770, 776, 775), (775, 776, 777), (773, 769, 781), (777, 776, 779), (1134, 773, 781, 1136), (776, 770, 778, 779), (774, 773, 1134, 1135), (781, 769, 780), (780, 769, 784), (771, 768, 783), (770, 1134, 1136, 778), (769, 771, 783, 782), (804, 788, 786, 805), (785, 789, 787), (797, 801, 791, 803), (799, 800, 792, 790), (803, 791, 793, 802), (790, 792, 794), (793, 791, 796), (786, 788, 795), (801, 786, 795, 798), (805, 786, 801, 797), (785, 787, 800, 799), (791, 801, 798, 796), (787, 805, 797, 800), (789, 804, 805, 787), (800, 797, 803, 792), (792, 803, 802, 794), (808, 806, 810, 812), (809, 813, 814), (807, 808, 812, 811), (809, 807, 811, 813), (814, 813, 815), (817, 810, 816), (810, 806, 816), (822, 821, 818, 820), (819, 828, 821, 822), (820, 818, 824, 825), (825, 824, 826), (823, 825, 826), (819, 827, 829), (828, 819, 829), (837, 836, 832, 834), (835, 837, 834, 831), (833, 830, 836, 837), (834, 832, 838, 839), (832, 836, 841, 840), (847, 846, 843, 844), (845, 847, 844, 842), (843, 846, 848), (851, 849, 853, 854), (852, 850, 855), (850, 851, 854, 855), (856, 860, 864, 862), (860, 857, 863, 864), (861, 859, 866, 867), (858, 861, 867, 865), (863, 857, 868), (866, 859, 869), (872, 870, 873), (872, 873, 874), (871, 872, 874), (871, 874, 875), (870, 876, 877), (873, 870, 877), (877, 876, 878), (878, 876, 879), (884, 883, 880), (882, 881, 884), (881, 883, 884), (880, 883, 885), (880, 885, 886), (886, 885, 887), (886, 887, 888), (881, 882, 889), (898, 897, 893, 895), (896, 898, 895, 892), (890, 894, 898, 896), (894, 891, 897, 898), (895, 893, 900, 901), (892, 895, 901, 899), (901, 900, 903, 904), (899, 901, 904, 902), (897, 891, 905, 907), (903, 900, 908, 909), (893, 897, 907, 906), (900, 893, 906, 908), (908, 906, 911, 913), (906, 907, 912, 911), (909, 908, 913, 914), (907, 905, 910, 912), (910, 905, 918, 919), (894, 890, 915, 917), (905, 891, 916, 918), (891, 894, 917, 916), (928, 927, 923, 925), (926, 928, 925, 922), (920, 924, 928, 926), (924, 921, 927, 928), (925, 923, 930, 931), (922, 925, 931, 929), (931, 930, 933, 934), (929, 931, 934, 932), (927, 921, 935, 937), (933, 930, 938, 939), (923, 927, 937, 936), (930, 923, 936, 938), (938, 936, 941, 943), (936, 937, 942, 941), (939, 938, 943, 944), (937, 935, 940, 942), (940, 935, 948, 949), (924, 920, 945, 947), (935, 921, 946, 948), (921, 924, 947, 946), (958, 957, 953, 955), (956, 958, 955, 952), (950, 954, 958, 956), (954, 951, 957, 958), (955, 953, 960, 961), (952, 955, 961, 959), (961, 960, 963, 964), (959, 961, 964, 962), (957, 951, 965, 967), (963, 960, 968, 969), (953, 957, 967, 966), (960, 953, 966, 968), (968, 966, 971, 973), (966, 967, 972, 971), (969, 968, 973, 974), (967, 965, 970, 972), (970, 965, 978, 979), (954, 950, 975, 977), (965, 951, 976, 978), (951, 954, 977, 976), (988, 987, 983, 985), (986, 988, 985, 982), (980, 984, 988, 986), (984, 981, 987, 988), (985, 983, 990, 991), (982, 985, 991, 989), (991, 990, 993, 994), (989, 991, 994, 992), (987, 981, 995, 997), (993, 990, 998, 999), (983, 987, 997, 996), (990, 983, 996, 998), (998, 996, 1001, 1003), (996, 997, 1002, 1001), (999, 998, 1003, 1004), (997, 995, 1000, 1002), (1000, 995, 1008, 1009), (984, 980, 1005, 1007), (995, 981, 1006, 1008), (981, 984, 1007, 1006), (1018, 1017, 1013, 1015), (1016, 1018, 1015, 1012), (1010, 1014, 1018, 1016), (1014, 1011, 1017, 1018), (1015, 1013, 1020, 1021), (1012, 1015, 1021, 1019), (1021, 1020, 1023, 1024), (1019, 1021, 1024, 1022), (1017, 1011, 1025, 1027), (1023, 1020, 1028, 1029), (1013, 1017, 1027, 1026), (1020, 1013, 1026, 1028), (1028, 1026, 1031, 1033), (1026, 1027, 1032, 1031), (1029, 1028, 1033, 1034), (1027, 1025, 1030, 1032), (1030, 1025, 1038, 1039), (1014, 1010, 1035, 1037), (1025, 1011, 1036, 1038), (1011, 1014, 1037, 1036), (1048, 1047, 1043, 1045), (1046, 1048, 1045, 1042), (1040, 1044, 1048, 1046), (1044, 1041, 1047, 1048), (1045, 1043, 1050, 1051), (1042, 1045, 1051, 1049), (1051, 1050, 1053, 1054), (1049, 1051, 1054, 1052), (1047, 1041, 1055, 1057), (1053, 1050, 1058, 1059), (1043, 1047, 1057, 1056), (1050, 1043, 1056, 1058), (1058, 1056, 1061, 1063), (1056, 1057, 1062, 1061), (1059, 1058, 1063, 1064), (1057, 1055, 1060, 1062), (1060, 1055, 1068, 1069), (1044, 1040, 1065, 1067), (1055, 1041, 1066, 1068), (1041, 1044, 1067, 1066), (1078, 1077, 1073, 1075), (1076, 1078, 1075, 1072), (1070, 1074, 1078, 1076), (1074, 1071, 1077, 1078), (1075, 1073, 1080, 1081), (1072, 1075, 1081, 1079), (1081, 1080, 1083, 1084), (1079, 1081, 1084, 1082), (1077, 1071, 1085, 1087), (1083, 1080, 1088, 1089), (1073, 1077, 1087, 1086), (1080, 1073, 1086, 1088), (1088, 1086, 1091, 1093), (1086, 1087, 1092, 1091), (1089, 1088, 1093, 1094), (1087, 1085, 1090, 1092), (1090, 1085, 1098, 1099), (1074, 1070, 1095, 1097), (1085, 1071, 1096, 1098), (1071, 1074, 1097, 1096), (1108, 1107, 1103, 1105), (1106, 1108, 1105, 1102), (1100, 1104, 1108, 1106), (1104, 1101, 1107, 1108), (1105, 1103, 1110, 1111), (1102, 1105, 1111, 1109), (1111, 1110, 1113, 1114), (1109, 1111, 1114, 1112), (1107, 1101, 1115, 1117), (1113, 1110, 1118, 1119), (1103, 1107, 1117, 1116), (1110, 1103, 1116, 1118), (1118, 1116, 1121, 1123), (1116, 1117, 1122, 1121), (1119, 1118, 1123, 1124), (1117, 1115, 1120, 1122), (1120, 1115, 1128, 1129), (1104, 1100, 1125, 1127), (1115, 1101, 1126, 1128), (1101, 1104, 1127, 1126), (740, 741, 1133, 1132), (734, 733, 1130, 1131), (719, 716, 707, 708), (713, 719, 708, 706), (706, 708, 704), (706, 704, 703), (707, 709, 705), (705, 709, 1138), (718, 721, 702), (709, 720, 1137), (720, 718, 1137), (1139, 644, 646), (643, 642, 1140)])
me_plane.use_remesh_preserve_volume = False
me_plane.use_remesh_preserve_attributes = False
me_plane.use_mirror_vertex_groups = False
me_plane.update()

# ---- objects
ob_plane = bpy.data.objects.new('Plane', me_plane_001)
ob_box = bpy.data.objects.new('box', me_plane_066)
ob_l = bpy.data.objects.new('l_#', me_plane_065)
ob_l_backslash = bpy.data.objects.new('l_backslash', me_plane_063)
ob_l_1 = bpy.data.objects.new('l_=', me_plane_061)
ob_l_underscore = bpy.data.objects.new('l_underscore', me_plane_060)
ob_l_2 = bpy.data.objects.new('l_-', me_plane_059)
ob_l_3 = bpy.data.objects.new('l_+', me_plane_058)
ob_l_parenthesis_r = bpy.data.objects.new('l_parenthesis_r', me_plane_057)
ob_l_parenthesis_l = bpy.data.objects.new('l_parenthesis_l', me_plane_056)
ob_l_4 = bpy.data.objects.new('l_*', me_plane_055)
ob_l_5 = bpy.data.objects.new('l_^', me_plane_053)
ob_l_6 = bpy.data.objects.new('l_%', me_plane_052)
ob_x = bpy.data.objects.new('&', me_plane_054)
ob_l_7 = bpy.data.objects.new('l_$', me_plane_049)
ob_l_8 = bpy.data.objects.new('l_@', me_plane_047)
ob_l_9 = bpy.data.objects.new('l_!', me_plane_046)
ob_l_10 = bpy.data.objects.new('l_;', me_plane_044)
ob_l_11 = bpy.data.objects.new('l_?', me_plane_042)
ob_l_12 = bpy.data.objects.new('l_,', me_plane_040)
ob_l_13 = bpy.data.objects.new('l_.', me_plane_039)
ob_l_9 = bpy.data.objects.new('l_9', me_plane_038)
ob_l_8 = bpy.data.objects.new('l_8', me_plane_037)
ob_l_7 = bpy.data.objects.new('l_7', me_plane_036)
ob_l_6 = bpy.data.objects.new('l_6', me_plane_035)
ob_l_5 = bpy.data.objects.new('l_5', me_plane_034)
ob_l_4 = bpy.data.objects.new('l_4', me_plane_033)
ob_l_3 = bpy.data.objects.new('l_3', me_plane_032)
ob_l_2 = bpy.data.objects.new('l_2', me_plane_031)
ob_l_1 = bpy.data.objects.new('l_1', me_plane_030)
ob_l_0 = bpy.data.objects.new('l_0', me_plane_029)
ob_l_z = bpy.data.objects.new('l_z', me_plane_028)
ob_l_y = bpy.data.objects.new('l_y', me_plane_027)
ob_l_x = bpy.data.objects.new('l_x', me_plane_026)
ob_l_w = bpy.data.objects.new('l_w', me_plane_025)
ob_l_v = bpy.data.objects.new('l_v', me_plane_024)
ob_l_u = bpy.data.objects.new('l_u', me_plane_023)
ob_l_t = bpy.data.objects.new('l_t', me_plane_022)
ob_l_s = bpy.data.objects.new('l_s', me_plane_021)
ob_l_r = bpy.data.objects.new('l_r', me_plane_020)
ob_l_q = bpy.data.objects.new('l_q', me_plane_019)
ob_l_p = bpy.data.objects.new('l_p', me_plane_018)
ob_l_o = bpy.data.objects.new('l_o', me_plane_017)
ob_l_n = bpy.data.objects.new('l_n', me_plane_016)
ob_l_m = bpy.data.objects.new('l_m', me_plane_015)
ob_l_l = bpy.data.objects.new('l_l', me_plane_014)
ob_l_k = bpy.data.objects.new('l_k', me_plane_013)
ob_l_j = bpy.data.objects.new('l_j', me_plane_012)
ob_l_i = bpy.data.objects.new('l_i', me_plane_011)
ob_l_h = bpy.data.objects.new('l_h', me_plane_010)
ob_l_g = bpy.data.objects.new('l_g', me_plane_009)
ob_l_f = bpy.data.objects.new('l_f', me_plane_008)
ob_l_e = bpy.data.objects.new('l_e', me_plane_007)
ob_l_d = bpy.data.objects.new('l_d', me_plane_006)
ob_l_c = bpy.data.objects.new('l_c', me_plane_005)
ob_l_b = bpy.data.objects.new('l_b', me_plane_004)
ob_l_a = bpy.data.objects.new('l_a', me_plane_003)
ob_chars_backup = bpy.data.objects.new('_CHARS_backup', me_plane)

# ---- transforms, parenting, visibility, modifiers, constraints
ob_plane.location = (5.329, 3.832e-07, 2.0)
ob_plane.rotation_euler = (1.571, -0.0, 0.0)
ob_plane.lineart.crease_threshold = 0.0
ob_box.location = (0.08759, 3.832e-07, 2.0)
ob_box.rotation_euler = (1.571, -0.0, 0.0)
ob_box.lineart.crease_threshold = 0.0
ob_l.location = (0.08759, 3.832e-07, 2.0)
ob_l.rotation_euler = (1.571, -0.0, 0.0)
ob_l.lineart.crease_threshold = 0.0
ob_l_backslash.location = (0.08759, 3.832e-07, 2.0)
ob_l_backslash.rotation_euler = (1.571, -0.0, 0.0)
ob_l_backslash.lineart.crease_threshold = 0.0
ob_l_1.location = (0.08759, 3.832e-07, 2.0)
ob_l_1.rotation_euler = (1.571, -0.0, 0.0)
ob_l_1.lineart.crease_threshold = 0.0
ob_l_underscore.location = (0.08759, 3.832e-07, 2.0)
ob_l_underscore.rotation_euler = (1.571, -0.0, 0.0)
ob_l_underscore.lineart.crease_threshold = 0.0
ob_l_2.location = (0.08759, 3.832e-07, 2.0)
ob_l_2.rotation_euler = (1.571, -0.0, 0.0)
ob_l_2.lineart.crease_threshold = 0.0
ob_l_3.location = (0.08759, 3.832e-07, 2.0)
ob_l_3.rotation_euler = (1.571, -0.0, 0.0)
ob_l_3.lineart.crease_threshold = 0.0
ob_l_parenthesis_r.location = (0.08759, 3.832e-07, 2.0)
ob_l_parenthesis_r.rotation_euler = (1.571, -0.0, 0.0)
ob_l_parenthesis_r.lineart.crease_threshold = 0.0
ob_l_parenthesis_l.location = (0.08759, 3.832e-07, 2.0)
ob_l_parenthesis_l.rotation_euler = (1.571, -0.0, 0.0)
ob_l_parenthesis_l.lineart.crease_threshold = 0.0
ob_l_4.location = (0.08759, 3.832e-07, 2.0)
ob_l_4.rotation_euler = (1.571, -0.0, 0.0)
ob_l_4.lineart.crease_threshold = 0.0
ob_l_5.location = (0.08759, 3.832e-07, 2.0)
ob_l_5.rotation_euler = (1.571, -0.0, 0.0)
ob_l_5.lineart.crease_threshold = 0.0
ob_l_6.location = (0.08759, 3.832e-07, 2.0)
ob_l_6.rotation_euler = (1.571, -0.0, 0.0)
ob_l_6.lineart.crease_threshold = 0.0
ob_x.parent = ob_l_6
ob_x.matrix_parent_inverse = Matrix(((1.0, 0.0, 0.0, -0.08759), (0.0, -4.371e-08, 1.0, -2.0), (0.0, -1.0, -4.371e-08, 4.706e-07), (0.0, 0.0, 0.0, 1.0)))
ob_x.location = (0.08759, 3.832e-07, 2.0)
ob_x.rotation_euler = (1.571, -0.0, 0.0)
ob_x.lineart.crease_threshold = 0.0
ob_l_7.location = (0.08759, 3.832e-07, 2.0)
ob_l_7.rotation_euler = (1.571, -0.0, 0.0)
ob_l_7.lineart.crease_threshold = 0.0
ob_l_8.location = (0.08759, 3.832e-07, 2.0)
ob_l_8.rotation_euler = (1.571, -0.0, 0.0)
ob_l_8.lineart.crease_threshold = 0.0
ob_l_9.location = (0.08759, 3.832e-07, 2.0)
ob_l_9.rotation_euler = (1.571, -0.0, 0.0)
ob_l_9.lineart.crease_threshold = 0.0
ob_l_10.location = (0.08759, 3.832e-07, 2.0)
ob_l_10.rotation_euler = (1.571, -0.0, 0.0)
ob_l_10.lineart.crease_threshold = 0.0
ob_l_11.location = (0.08759, 3.832e-07, 2.0)
ob_l_11.rotation_euler = (1.571, -0.0, 0.0)
ob_l_11.lineart.crease_threshold = 0.0
ob_l_12.location = (0.08759, 3.832e-07, 2.0)
ob_l_12.rotation_euler = (1.571, -0.0, 0.0)
ob_l_12.lineart.crease_threshold = 0.0
ob_l_13.location = (0.08759, 3.832e-07, 2.0)
ob_l_13.rotation_euler = (1.571, -0.0, 0.0)
ob_l_13.lineart.crease_threshold = 0.0
ob_l_9.location = (0.08759, 3.832e-07, 2.0)
ob_l_9.rotation_euler = (1.571, -0.0, 0.0)
ob_l_9.lineart.crease_threshold = 0.0
ob_l_8.location = (0.08759, 3.832e-07, 2.0)
ob_l_8.rotation_euler = (1.571, -0.0, 0.0)
ob_l_8.lineart.crease_threshold = 0.0
ob_l_7.location = (0.08759, 3.832e-07, 2.0)
ob_l_7.rotation_euler = (1.571, -0.0, 0.0)
ob_l_7.lineart.crease_threshold = 0.0
ob_l_6.location = (0.08759, 3.832e-07, 2.0)
ob_l_6.rotation_euler = (1.571, -0.0, 0.0)
ob_l_6.lineart.crease_threshold = 0.0
ob_l_5.location = (0.08759, 3.832e-07, 2.0)
ob_l_5.rotation_euler = (1.571, -0.0, 0.0)
ob_l_5.lineart.crease_threshold = 0.0
ob_l_4.location = (0.08759, 3.832e-07, 2.0)
ob_l_4.rotation_euler = (1.571, -0.0, 0.0)
ob_l_4.lineart.crease_threshold = 0.0
ob_l_3.location = (0.08759, 3.832e-07, 2.0)
ob_l_3.rotation_euler = (1.571, -0.0, 0.0)
ob_l_3.lineart.crease_threshold = 0.0
ob_l_2.location = (0.08759, 3.832e-07, 2.0)
ob_l_2.rotation_euler = (1.571, -0.0, 0.0)
ob_l_2.lineart.crease_threshold = 0.0
ob_l_1.location = (0.08759, 3.832e-07, 2.0)
ob_l_1.rotation_euler = (1.571, -0.0, 0.0)
ob_l_1.lineart.crease_threshold = 0.0
ob_l_0.location = (0.08759, 3.832e-07, 2.0)
ob_l_0.rotation_euler = (1.571, -0.0, 0.0)
ob_l_0.lineart.crease_threshold = 0.0
ob_l_z.location = (0.08759, 3.832e-07, 2.0)
ob_l_z.rotation_euler = (1.571, -0.0, 0.0)
ob_l_z.lineart.crease_threshold = 0.0
ob_l_y.location = (0.08759, 3.832e-07, 2.0)
ob_l_y.rotation_euler = (1.571, -0.0, 0.0)
ob_l_y.lineart.crease_threshold = 0.0
ob_l_x.location = (0.08759, 3.832e-07, 2.0)
ob_l_x.rotation_euler = (1.571, -0.0, 0.0)
ob_l_x.lineart.crease_threshold = 0.0
ob_l_w.location = (0.08759, 3.832e-07, 2.0)
ob_l_w.rotation_euler = (1.571, -0.0, 0.0)
ob_l_w.lineart.crease_threshold = 0.0
ob_l_v.location = (0.08759, 3.832e-07, 2.0)
ob_l_v.rotation_euler = (1.571, -0.0, 0.0)
ob_l_v.lineart.crease_threshold = 0.0
ob_l_u.location = (0.08759, 3.832e-07, 2.0)
ob_l_u.rotation_euler = (1.571, -0.0, 0.0)
ob_l_u.lineart.crease_threshold = 0.0
ob_l_t.location = (0.08759, 3.832e-07, 2.0)
ob_l_t.rotation_euler = (1.571, -0.0, 0.0)
ob_l_t.lineart.crease_threshold = 0.0
ob_l_s.location = (0.08759, 3.832e-07, 2.0)
ob_l_s.rotation_euler = (1.571, -0.0, 0.0)
ob_l_s.lineart.crease_threshold = 0.0
ob_l_r.location = (0.08759, 3.832e-07, 2.0)
ob_l_r.rotation_euler = (1.571, -0.0, 0.0)
ob_l_r.lineart.crease_threshold = 0.0
ob_l_q.location = (0.08759, 3.832e-07, 2.0)
ob_l_q.rotation_euler = (1.571, -0.0, 0.0)
ob_l_q.lineart.crease_threshold = 0.0
ob_l_p.location = (0.08759, 3.832e-07, 2.0)
ob_l_p.rotation_euler = (1.571, -0.0, 0.0)
ob_l_p.lineart.crease_threshold = 0.0
ob_l_o.location = (0.08759, 3.832e-07, 2.0)
ob_l_o.rotation_euler = (1.571, -0.0, 0.0)
ob_l_o.lineart.crease_threshold = 0.0
ob_l_n.location = (0.08759, 3.832e-07, 2.0)
ob_l_n.rotation_euler = (1.571, -0.0, 0.0)
ob_l_n.lineart.crease_threshold = 0.0
ob_l_m.location = (0.08759, 3.832e-07, 2.0)
ob_l_m.rotation_euler = (1.571, -0.0, 0.0)
ob_l_m.lineart.crease_threshold = 0.0
ob_l_l.location = (0.08759, 3.832e-07, 2.0)
ob_l_l.rotation_euler = (1.571, -0.0, 0.0)
ob_l_l.lineart.crease_threshold = 0.0
ob_l_k.location = (0.08759, 3.832e-07, 2.0)
ob_l_k.rotation_euler = (1.571, -0.0, 0.0)
ob_l_k.lineart.crease_threshold = 0.0
ob_l_j.location = (0.08759, 3.832e-07, 2.0)
ob_l_j.rotation_euler = (1.571, -0.0, 0.0)
ob_l_j.lineart.crease_threshold = 0.0
ob_l_i.location = (0.08759, 3.832e-07, 2.0)
ob_l_i.rotation_euler = (1.571, -0.0, 0.0)
ob_l_i.lineart.crease_threshold = 0.0
ob_l_h.location = (0.08759, 3.832e-07, 2.0)
ob_l_h.rotation_euler = (1.571, -0.0, 0.0)
ob_l_h.lineart.crease_threshold = 0.0
ob_l_g.location = (0.08759, 3.832e-07, 2.0)
ob_l_g.rotation_euler = (1.571, -0.0, 0.0)
ob_l_g.lineart.crease_threshold = 0.0
ob_l_f.location = (0.08759, 3.832e-07, 2.0)
ob_l_f.rotation_euler = (1.571, -0.0, 0.0)
ob_l_f.lineart.crease_threshold = 0.0
ob_l_e.location = (0.08759, 3.832e-07, 2.0)
ob_l_e.rotation_euler = (1.571, -0.0, 0.0)
ob_l_e.lineart.crease_threshold = 0.0
ob_l_d.location = (0.08759, 3.832e-07, 2.0)
ob_l_d.rotation_euler = (1.571, -0.0, 0.0)
ob_l_d.lineart.crease_threshold = 0.0
ob_l_c.location = (0.08759, 3.832e-07, 2.0)
ob_l_c.rotation_euler = (1.571, -0.0, 0.0)
ob_l_c.lineart.crease_threshold = 0.0
ob_l_b.location = (0.08759, 3.832e-07, 2.0)
ob_l_b.rotation_euler = (1.571, -0.0, 0.0)
ob_l_b.lineart.crease_threshold = 0.0
ob_l_a.location = (0.08759, 3.832e-07, 2.0)
ob_l_a.rotation_euler = (1.571, -0.0, 0.0)
ob_l_a.lineart.crease_threshold = 0.0
ob_chars_backup.location = (69.59, -17.53, 0.0)
ob_chars_backup.hide_viewport = True
ob_chars_backup.hide_select = True
ob_chars_backup.hide_render = True
ob_chars_backup.lineart.crease_threshold = 0.0
_m = ob_chars_backup.modifiers.new('Decimate', 'DECIMATE')
_m.decimate_type = 'DISSOLVE'

# ---- collection membership
col_collection_1.objects.link(ob_plane)
col_collection_1.objects.link(ob_box)
col_collection_1.objects.link(ob_l)
col_collection_1.objects.link(ob_l_backslash)
col_collection_1.objects.link(ob_l_1)
col_collection_1.objects.link(ob_l_underscore)
col_collection_1.objects.link(ob_l_2)
col_collection_1.objects.link(ob_l_3)
col_collection_1.objects.link(ob_l_parenthesis_r)
col_collection_1.objects.link(ob_l_parenthesis_l)
col_collection_1.objects.link(ob_l_4)
col_collection_1.objects.link(ob_l_5)
col_collection_1.objects.link(ob_l_6)
col_collection_1.objects.link(ob_x)
col_collection_1.objects.link(ob_l_7)
col_collection_1.objects.link(ob_l_8)
col_collection_1.objects.link(ob_l_9)
col_collection_1.objects.link(ob_l_10)
col_collection_1.objects.link(ob_l_11)
col_collection_1.objects.link(ob_l_12)
col_collection_1.objects.link(ob_l_13)
col_collection_1.objects.link(ob_l_9)
col_collection_1.objects.link(ob_l_8)
col_collection_1.objects.link(ob_l_7)
col_collection_1.objects.link(ob_l_6)
col_collection_1.objects.link(ob_l_5)
col_collection_1.objects.link(ob_l_4)
col_collection_1.objects.link(ob_l_3)
col_collection_1.objects.link(ob_l_2)
col_collection_1.objects.link(ob_l_1)
col_collection_1.objects.link(ob_l_0)
col_collection_1.objects.link(ob_l_z)
col_collection_1.objects.link(ob_l_y)
col_collection_1.objects.link(ob_l_x)
col_collection_1.objects.link(ob_l_w)
col_collection_1.objects.link(ob_l_v)
col_collection_1.objects.link(ob_l_u)
col_collection_1.objects.link(ob_l_t)
col_collection_1.objects.link(ob_l_s)
col_collection_1.objects.link(ob_l_r)
col_collection_1.objects.link(ob_l_q)
col_collection_1.objects.link(ob_l_p)
col_collection_1.objects.link(ob_l_o)
col_collection_1.objects.link(ob_l_n)
col_collection_1.objects.link(ob_l_m)
col_collection_1.objects.link(ob_l_l)
col_collection_1.objects.link(ob_l_k)
col_collection_1.objects.link(ob_l_j)
col_collection_1.objects.link(ob_l_i)
col_collection_1.objects.link(ob_l_h)
col_collection_1.objects.link(ob_l_g)
col_collection_1.objects.link(ob_l_f)
col_collection_1.objects.link(ob_l_e)
col_collection_1.objects.link(ob_l_d)
col_collection_1.objects.link(ob_l_c)
col_collection_1.objects.link(ob_l_b)
col_collection_1.objects.link(ob_l_a)
col_collection_1.objects.link(ob_chars_backup)

# ---- scene / render settings (as saved in the file)
scene.frame_start = 1; scene.frame_end = 250; scene.frame_set(0)
scene.render.engine = 'BLENDER_EEVEE_NEXT'
scene.render.resolution_percentage = 50
scene.render.dither_intensity = 0.0
scene.cycles.use_denoising = False
scene.cycles.samples = 128
scene.cycles.sampling_pattern = 'TABULATED_SOBOL'
scene.cycles.use_adaptive_sampling = False
scene.cycles.use_light_tree = False
scene.view_settings.view_transform = 'Standard'
bpy.context.view_layer.update()

# ---- added for rendering (the .blend has no active camera and no usable light): camera, sun
cam_auto = bpy.data.cameras.new('AutoCamera')
cam_auto.lens = 50.0
cam_auto.sensor_width = 36.0
cam_auto.clip_end = 1000.0
ob_auto_camera = bpy.data.objects.new('AutoCamera', cam_auto)
scene.collection.objects.link(ob_auto_camera)
ob_auto_camera.location = (9.4076, -8.34899, 7.63056)
ob_auto_camera.rotation_euler = (1.09748, -7.21219e-08, 0.694738)
scene.camera = ob_auto_camera
light_auto_sun = bpy.data.lights.new('AutoSun', 'SUN')
light_auto_sun.energy = 3.0
light_auto_sun.angle = 0.0523599
ob_auto_sun = bpy.data.objects.new('AutoSun', light_auto_sun)
scene.collection.objects.link(ob_auto_sun)
ob_auto_sun.rotation_euler = (0.872665, 0.174533, 0.523599)
bpy.context.view_layer.update()
